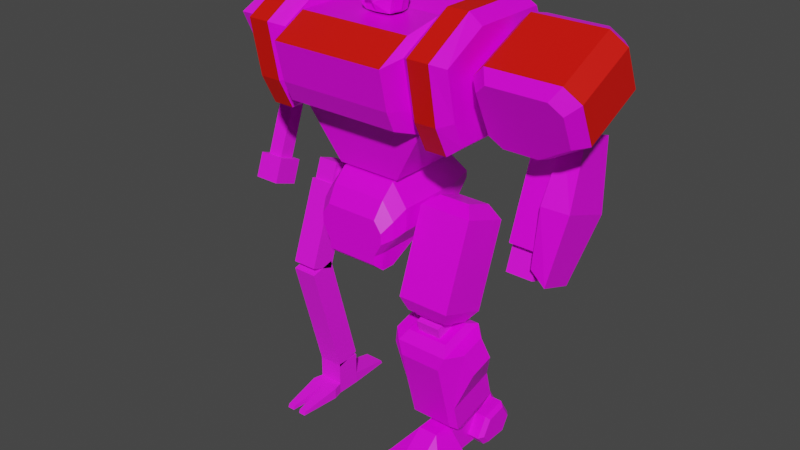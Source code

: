 # Source: mech10_apex.blend  (saved by Blender 2.92.15; exported with 4.5.12 LTS)
import bpy
from mathutils import Matrix  # noqa: F401  (used for matrix-valued properties, if any)

bpy.ops.wm.read_factory_settings(use_empty=True)
scene = bpy.context.scene
scene.name = 'Scene'

# ---- collections
col_apex = bpy.data.collections.new('Apex'); scene.collection.children.link(col_apex)
col_frame = bpy.data.collections.new('Frame'); scene.collection.children.link(col_frame)

# ---- images (referenced by path relative to the original .blend; pixels are not part of the script)
import os
ASSET_DIR = os.environ.get("B2B_ASSET_DIR", "")  # directory of the original .blend (textures are referenced by path, not embedded)
HERE = os.path.dirname(os.path.abspath(__file__))  # packed textures are extracted next to this script under _unpacked/

def load_image(name, relpath, width, height, colorspace="sRGB"):
    """Load a texture the original file referenced (path relative to the .blend, or extracted next to this script)."""
    p = next((c for c in (os.path.join(HERE, relpath), os.path.join(ASSET_DIR, relpath)) if relpath and os.path.exists(c)), "")
    if p:
        img = bpy.data.images.load(p, check_existing=True)
        img.name = name
    else:  # same state as the original file: an image datablock whose file is absent (Cycles renders it pink)
        img = bpy.data.images.new(name, width, height)
        img.source = "FILE"
        img.filepath = "//" + (relpath or name)
    img.colorspace_settings.name = colorspace
    return img
img_palette4_gradient_png = load_image('palette4_gradient.png', 'palette4_gradient.png', 1024, 1024, 'sRGB')
img_robotic_jpg = load_image('robotic.jpg', 'robotic.jpg', 1024, 1024, 'sRGB')

# ---- materials (node trees are filled in below, after node groups)
mat_mat_armup = bpy.data.materials.new('mat_armup')
mat_mat_armup.alpha_threshold = 0.0
mat_mat_armup.use_backface_culling = True
mat_mat_armup.use_transparent_shadow = False
mat_mat_armup.line_color = (0.0, 0.0, 0.0, 1.0)
mat_teamcolor = bpy.data.materials.new('TeamColor')
mat_teamcolor.use_backface_culling = True
mat_teamcolor.use_transparent_shadow = False
mat_mat_armlow = bpy.data.materials.new('mat_armlow')
mat_mat_armlow.alpha_threshold = 0.0
mat_mat_armlow.use_backface_culling = True
mat_mat_armlow.use_transparent_shadow = False
mat_mat_armlow.line_color = (0.0, 0.0, 0.0, 1.0)
mat_mat_leglow = bpy.data.materials.new('mat_leglow')
mat_mat_leglow.alpha_threshold = 0.0
mat_mat_leglow.use_backface_culling = True
mat_mat_leglow.use_transparent_shadow = False
mat_mat_leglow.line_color = (0.0, 0.0, 0.0, 1.0)
mat_mat_legup = bpy.data.materials.new('mat_legup')
mat_mat_legup.alpha_threshold = 0.0
mat_mat_legup.use_backface_culling = True
mat_mat_legup.use_transparent_shadow = False
mat_mat_legup.line_color = (0.0, 0.0, 0.0, 1.0)
mat_mat_foot = bpy.data.materials.new('mat_foot')
mat_mat_foot.alpha_threshold = 0.0
mat_mat_foot.use_backface_culling = True
mat_mat_foot.use_transparent_shadow = False
mat_mat_foot.line_color = (0.0, 0.0, 0.0, 1.0)
mat_mat_torso = bpy.data.materials.new('mat_torso')
mat_mat_torso.alpha_threshold = 0.0
mat_mat_torso.use_backface_culling = True
mat_mat_torso.use_transparent_shadow = False
mat_mat_torso.line_color = (0.0, 0.0, 0.0, 1.0)
mat_mat_hip = bpy.data.materials.new('mat_hip')
mat_mat_hip.alpha_threshold = 0.0
mat_mat_hip.use_backface_culling = True
mat_mat_hip.use_transparent_shadow = False
mat_mat_hip.line_color = (0.0, 0.0, 0.0, 1.0)
mat_mech_frame = bpy.data.materials.new('mech_frame')
mat_mech_frame.alpha_threshold = 0.0
mat_mech_frame.use_transparent_shadow = False
mat_mech_frame.line_color = (0.0, 0.0, 0.0, 1.0)

# ---- material node trees
mat_mat_armup.use_nodes = True; mat_mat_armup.node_tree.nodes.clear()
_N = mat_mat_armup.node_tree.nodes; _L = mat_mat_armup.node_tree.links
n0 = _N.new('ShaderNodeOutputMaterial'); n0.name = 'Material Output'; n0.location = (300, 300)
n1 = _N.new('ShaderNodeBsdfPrincipled'); n1.name = 'Principled BSDF'; n1.location = (10, 300)
n1.distribution = 'GGX'
n1.subsurface_method = 'BURLEY'
n1.inputs[2].default_value = 0.4
n1.inputs[3].default_value = 1.45
n1.inputs[27].default_value = (0.0, 0.0, 0.0, 1.0)
n1.inputs[28].default_value = 1.0
n2 = _N.new('ShaderNodeTexImage'); n2.name = 'Image Texture.001'; n2.location = (-254, 300)
n2.image = img_palette4_gradient_png
n2.interpolation = 'Closest'
_L.new(n1.outputs[0], n0.inputs[0])
_L.new(n2.outputs[0], n1.inputs[0])
n0.is_active_output = True
mat_teamcolor.use_nodes = True; mat_teamcolor.node_tree.nodes.clear()
_N = mat_teamcolor.node_tree.nodes; _L = mat_teamcolor.node_tree.links
n0 = _N.new('ShaderNodeBsdfPrincipled'); n0.name = 'Principled BSDF'; n0.location = (10, 300)
n0.distribution = 'GGX'
n0.subsurface_method = 'BURLEY'
n0.inputs[0].default_value = (0.8, 0.004458, 0.0, 1.0)
n0.inputs[3].default_value = 1.45
n0.inputs[27].default_value = (0.0, 0.0, 0.0, 1.0)
n0.inputs[28].default_value = 1.0
n1 = _N.new('ShaderNodeOutputMaterial'); n1.name = 'Material Output'; n1.location = (300, 300)
_L.new(n0.outputs[0], n1.inputs[0])
n1.is_active_output = True
mat_mat_armlow.use_nodes = True; mat_mat_armlow.node_tree.nodes.clear()
_N = mat_mat_armlow.node_tree.nodes; _L = mat_mat_armlow.node_tree.links
n0 = _N.new('ShaderNodeOutputMaterial'); n0.name = 'Material Output'; n0.location = (300, 300)
n1 = _N.new('ShaderNodeBsdfPrincipled'); n1.name = 'Principled BSDF'; n1.location = (10, 300)
n1.distribution = 'GGX'
n1.subsurface_method = 'BURLEY'
n1.inputs[2].default_value = 0.4
n1.inputs[3].default_value = 1.45
n1.inputs[27].default_value = (0.0, 0.0, 0.0, 1.0)
n1.inputs[28].default_value = 1.0
n2 = _N.new('ShaderNodeTexImage'); n2.name = 'Image Texture.001'; n2.location = (-254, 300)
n2.image = img_palette4_gradient_png
n2.interpolation = 'Closest'
_L.new(n1.outputs[0], n0.inputs[0])
_L.new(n2.outputs[0], n1.inputs[0])
n0.is_active_output = True
mat_mat_leglow.use_nodes = True; mat_mat_leglow.node_tree.nodes.clear()
_N = mat_mat_leglow.node_tree.nodes; _L = mat_mat_leglow.node_tree.links
n0 = _N.new('ShaderNodeOutputMaterial'); n0.name = 'Material Output'; n0.location = (300, 300)
n1 = _N.new('ShaderNodeBsdfPrincipled'); n1.name = 'Principled BSDF'; n1.location = (10, 300)
n1.distribution = 'GGX'
n1.subsurface_method = 'BURLEY'
n1.inputs[2].default_value = 0.4
n1.inputs[3].default_value = 1.45
n1.inputs[27].default_value = (0.0, 0.0, 0.0, 1.0)
n1.inputs[28].default_value = 1.0
n2 = _N.new('ShaderNodeTexImage'); n2.name = 'Image Texture.001'; n2.location = (-254, 300)
n2.image = img_palette4_gradient_png
n2.interpolation = 'Closest'
_L.new(n1.outputs[0], n0.inputs[0])
_L.new(n2.outputs[0], n1.inputs[0])
n0.is_active_output = True
mat_mat_legup.use_nodes = True; mat_mat_legup.node_tree.nodes.clear()
_N = mat_mat_legup.node_tree.nodes; _L = mat_mat_legup.node_tree.links
n0 = _N.new('ShaderNodeOutputMaterial'); n0.name = 'Material Output'; n0.location = (300, 300)
n1 = _N.new('ShaderNodeBsdfPrincipled'); n1.name = 'Principled BSDF'; n1.location = (10, 300)
n1.distribution = 'GGX'
n1.subsurface_method = 'BURLEY'
n1.inputs[2].default_value = 0.4
n1.inputs[3].default_value = 1.45
n1.inputs[27].default_value = (0.0, 0.0, 0.0, 1.0)
n1.inputs[28].default_value = 1.0
n2 = _N.new('ShaderNodeTexImage'); n2.name = 'Image Texture.001'; n2.location = (-254, 300)
n2.image = img_palette4_gradient_png
n2.interpolation = 'Closest'
_L.new(n1.outputs[0], n0.inputs[0])
_L.new(n2.outputs[0], n1.inputs[0])
n0.is_active_output = True
mat_mat_foot.use_nodes = True; mat_mat_foot.node_tree.nodes.clear()
_N = mat_mat_foot.node_tree.nodes; _L = mat_mat_foot.node_tree.links
n0 = _N.new('ShaderNodeOutputMaterial'); n0.name = 'Material Output'; n0.location = (300, 300)
n1 = _N.new('ShaderNodeBsdfPrincipled'); n1.name = 'Principled BSDF'; n1.location = (10, 300)
n1.distribution = 'GGX'
n1.subsurface_method = 'BURLEY'
n1.inputs[2].default_value = 0.4
n1.inputs[3].default_value = 1.45
n1.inputs[27].default_value = (0.0, 0.0, 0.0, 1.0)
n1.inputs[28].default_value = 1.0
n2 = _N.new('ShaderNodeTexImage'); n2.name = 'Image Texture.001'; n2.location = (-254, 300)
n2.image = img_palette4_gradient_png
n2.interpolation = 'Closest'
_L.new(n1.outputs[0], n0.inputs[0])
_L.new(n2.outputs[0], n1.inputs[0])
n0.is_active_output = True
mat_mat_torso.use_nodes = True; mat_mat_torso.node_tree.nodes.clear()
_N = mat_mat_torso.node_tree.nodes; _L = mat_mat_torso.node_tree.links
n0 = _N.new('ShaderNodeOutputMaterial'); n0.name = 'Material Output'; n0.location = (300, 300)
n1 = _N.new('ShaderNodeBsdfPrincipled'); n1.name = 'Principled BSDF'; n1.location = (10, 300)
n1.distribution = 'GGX'
n1.subsurface_method = 'BURLEY'
n1.inputs[2].default_value = 0.4
n1.inputs[3].default_value = 1.45
n1.inputs[27].default_value = (0.0, 0.0, 0.0, 1.0)
n1.inputs[28].default_value = 1.0
n2 = _N.new('ShaderNodeTexImage'); n2.name = 'Image Texture.001'; n2.location = (-254, 300)
n2.image = img_palette4_gradient_png
n2.interpolation = 'Closest'
_L.new(n1.outputs[0], n0.inputs[0])
_L.new(n2.outputs[0], n1.inputs[0])
n0.is_active_output = True
mat_mat_hip.use_nodes = True; mat_mat_hip.node_tree.nodes.clear()
_N = mat_mat_hip.node_tree.nodes; _L = mat_mat_hip.node_tree.links
n0 = _N.new('ShaderNodeOutputMaterial'); n0.name = 'Material Output'; n0.location = (300, 300)
n1 = _N.new('ShaderNodeBsdfPrincipled'); n1.name = 'Principled BSDF'; n1.location = (10, 300)
n1.distribution = 'GGX'
n1.subsurface_method = 'BURLEY'
n1.inputs[2].default_value = 0.4
n1.inputs[3].default_value = 1.45
n1.inputs[27].default_value = (0.0, 0.0, 0.0, 1.0)
n1.inputs[28].default_value = 1.0
n2 = _N.new('ShaderNodeTexImage'); n2.name = 'Image Texture.001'; n2.location = (-254, 300)
n2.image = img_palette4_gradient_png
n2.interpolation = 'Closest'
_L.new(n1.outputs[0], n0.inputs[0])
_L.new(n2.outputs[0], n1.inputs[0])
n0.is_active_output = True
mat_mech_frame.use_nodes = True; mat_mech_frame.node_tree.nodes.clear()
_N = mat_mech_frame.node_tree.nodes; _L = mat_mech_frame.node_tree.links
n0 = _N.new('ShaderNodeOutputMaterial'); n0.name = 'Material Output'; n0.location = (300, 300)
n1 = _N.new('ShaderNodeBsdfPrincipled'); n1.name = 'Principled BSDF'; n1.location = (10, 300)
n1.distribution = 'GGX'
n1.subsurface_method = 'BURLEY'
n1.inputs[2].default_value = 1.0
n1.inputs[3].default_value = 1.45
n1.inputs[27].default_value = (0.0, 0.0, 0.0, 1.0)
n1.inputs[28].default_value = 1.0
n2 = _N.new('ShaderNodeTexImage'); n2.name = 'Image Texture'; n2.location = (-352, 270)
n2.image = img_robotic_jpg
_L.new(n1.outputs[0], n0.inputs[0])
_L.new(n2.outputs[0], n1.inputs[0])
n0.is_active_output = True

# ---- world
world_world = bpy.data.worlds.new('World'); scene.world = world_world
world_world.use_nodes = True; world_world.node_tree.nodes.clear()
_N = world_world.node_tree.nodes; _L = world_world.node_tree.links
n0 = _N.new('ShaderNodeOutputWorld'); n0.name = 'World Output'; n0.location = (300, 300)
n1 = _N.new('ShaderNodeBackground'); n1.name = 'Background'; n1.location = (10, 300)
n1.inputs[0].default_value = (0.05088, 0.05088, 0.05088, 1.0)
_L.new(n1.outputs[0], n0.inputs[0])
n0.is_active_output = True
world_world.color = (0.05088, 0.05088, 0.05088)
world_world.use_sun_shadow = False
world_world.sun_shadow_jitter_overblur = 0.0

# ---- meshes
me_plane_008 = bpy.data.meshes.new('Plane.008')
me_plane_008.from_pydata([(-0.1661, -0.08442, -0.1867), (0.2889, -0.1119, -0.1278), (-0.1661, -0.1943, 0.04891), (0.2239, -0.2218, 0.1078), (-0.1011, -0.2218, 0.1078), (-0.1011, -0.05695, -0.2456), (0.09388, -0.05695, -0.2456), (0.2889, -0.1943, 0.04891), (-0.1661, 0.1984, -0.05488), (0.2889, 0.1709, 0.004033), (-0.1661, 0.08847, 0.1808), (0.2239, 0.061, 0.2397), (-0.1011, 0.061, 0.2397), (-0.1011, 0.2258, -0.1138), (0.09388, 0.2258, -0.1138), (0.2889, 0.08847, 0.1808), (-0.1239, 0.2338, -0.007864), (0.2401, 0.2118, 0.03926), (-0.1239, 0.1459, 0.1806), (0.1881, 0.1239, 0.2278), (-0.07187, 0.1239, 0.2278), (-0.07187, 0.2558, -0.05499), (0.08413, 0.2558, -0.05499), (0.2401, 0.1459, 0.1806), (-0.1239, -0.1432, -0.1837), (0.2401, -0.1652, -0.1365), (-0.1239, -0.2311, 0.004838), (0.1881, -0.2531, 0.05197), (-0.07187, -0.2531, 0.05197), (-0.07187, -0.1212, -0.2308), (0.08413, -0.1212, -0.2308), (0.2401, -0.2311, 0.004838)], [], [(3, 27, 31, 7), (8, 16, 21, 13), (7, 15, 11, 3), (2, 10, 8, 0), (1, 9, 15, 7), (0, 8, 13, 5), (4, 12, 10, 2), (6, 14, 9, 1), (5, 13, 14, 6), (3, 11, 12, 4), (16, 18, 20, 19, 23, 17, 22, 21), (12, 20, 18, 10), (14, 22, 17, 9), (13, 21, 22, 14), (11, 19, 20, 12), (15, 23, 19, 11), (10, 18, 16, 8), (9, 17, 23, 15), (24, 29, 30, 25, 31, 27, 28, 26), (0, 24, 26, 2), (7, 31, 25, 1), (5, 29, 24, 0), (2, 26, 28, 4), (1, 25, 30, 6), (6, 30, 29, 5), (4, 28, 27, 3)])
me_plane_008.polygons.foreach_set('material_index', [0, 0, 1, 0, 1, 0, 1, 0, 0, 1, 0, 0, 0, 0, 0, 0, 0, 0, 0, 0, 0, 0, 0, 0, 0, 0])
_uv = me_plane_008.uv_layers.new(name='UVMap')
_uv.uv.foreach_set('vector', [0.5175, 0.05388, 0.5183, 0.004997, 0.5673, 0.004997, 0.5788, 0.05388, 0.06627, 0.2619, 0.05938, 0.3097, 0.01036, 0.3097, 0.004997, 0.2619, 0.5788, 0.05388, 0.5788, 0.2619, 0.5175, 0.2619, 0.5175, 0.05388, 0.2396, 0.05388, 0.2396, 0.2619, 0.06627, 0.2619, 0.06627, 0.05388, 0.7088, 0.05388, 0.7088, 0.2619, 0.5788, 0.2619, 0.5788, 0.05388, 0.06627, 0.05388, 0.06627, 0.2619, 0.004997, 0.2619, 0.004997, 0.05388, 0.3009, 0.05388, 0.3009, 0.2619, 0.2396, 0.2619, 0.2396, 0.05388, 0.865, 0.05388, 0.865, 0.2619, 0.7088, 0.2619, 0.7088, 0.05388, 0.995, 0.05388, 0.995, 0.2619, 0.865, 0.2619, 0.865, 0.05388, 0.5175, 0.05388, 0.5175, 0.2619, 0.3009, 0.2619, 0.3009, 0.05388, 0.2923, 0.3207, 0.431, 0.3207, 0.4656, 0.3554, 0.4656, 0.5287, 0.431, 0.5634, 0.327, 0.5634, 0.2576, 0.4594, 0.2576, 0.3554, 0.3009, 0.2619, 0.297, 0.3086, 0.248, 0.3086, 0.2396, 0.2619, 0.865, 0.2619, 0.8554, 0.3053, 0.7304, 0.3053, 0.7088, 0.2619, 0.995, 0.2619, 0.9755, 0.3059, 0.8715, 0.3059, 0.865, 0.2619, 0.5175, 0.2619, 0.4937, 0.3046, 0.3204, 0.3046, 0.3009, 0.2619, 0.5788, 0.2619, 0.5673, 0.3107, 0.5183, 0.3107, 0.5175, 0.2619, 0.2396, 0.2619, 0.2233, 0.3065, 0.08469, 0.3065, 0.06627, 0.2619, 0.7088, 0.2619, 0.699, 0.3094, 0.595, 0.3094, 0.5788, 0.2619, 0.004997, 0.3554, 0.03966, 0.3207, 0.1437, 0.3207, 0.2476, 0.3901, 0.2476, 0.4941, 0.213, 0.5287, 0.03966, 0.5287, 0.004997, 0.4941, 0.06627, 0.05388, 0.08469, 0.009218, 0.2233, 0.009218, 0.2396, 0.05388, 0.5788, 0.05388, 0.595, 0.006367, 0.699, 0.006367, 0.7088, 0.05388, 0.004997, 0.05388, 0.01036, 0.006065, 0.05938, 0.006065, 0.06627, 0.05388, 0.2396, 0.05388, 0.248, 0.007107, 0.297, 0.007107, 0.3009, 0.05388, 0.7088, 0.05388, 0.7304, 0.01047, 0.8554, 0.01047, 0.865, 0.05388, 0.865, 0.05388, 0.8715, 0.009893, 0.9755, 0.009893, 0.995, 0.05388, 0.3009, 0.05388, 0.3204, 0.01119, 0.4937, 0.01119, 0.5175, 0.05388])
me_plane_008.materials.append(mat_mat_armup)
me_plane_008.materials.append(mat_teamcolor)
me_plane_008.use_remesh_fix_poles = True
me_plane_008.use_remesh_preserve_attributes = False
me_plane_008.use_mirror_vertex_groups = False
me_plane_008.update()
me_plane_016 = bpy.data.meshes.new('Plane.016')
me_plane_016.from_pydata([(0.06138, -0.05887, 0.1137), (0.06138, -0.2388, -0.3806), (0.06138, 0.1216, 0.04801), (0.06138, -0.05834, -0.4462), (0.06138, -0.1981, -0.1284), (0.06138, 0.07258, -0.2269), (0.1454, -0.03951, 0.1388), (0.1334, -0.2483, -0.435), (0.1454, 0.1229, 0.0797), (0.1334, -0.08597, -0.4941), (0.1814, -0.1845, -0.1333), (0.1814, 0.05904, -0.222), (-0.05862, -0.215, -0.3152), (-0.05862, -0.09092, 0.02562), (-0.05862, -0.03456, -0.3809), (-0.05862, 0.0895, -0.04004), (0.06138, -0.215, -0.3152), (0.06138, -0.09092, 0.02562), (0.06138, -0.03456, -0.3809), (0.06138, 0.0895, -0.04004)], [], [(0, 2, 5, 3, 1, 4), (8, 6, 10, 11), (1, 3, 9, 7), (2, 0, 6, 8), (3, 5, 11, 9), (5, 2, 8, 11), (4, 1, 7, 10), (0, 4, 10, 6), (12, 13, 15, 14), (14, 15, 19, 18), (16, 17, 13, 12), (14, 18, 16, 12), (19, 15, 13, 17), (10, 7, 9, 11)])
_uv = me_plane_016.uv_layers.new(name='UVMap')
_uv.uv.foreach_set('vector', [0.08363, 0.3161, 0.08363, 0.1504, 0.3211, 0.109, 0.5377, 0.1504, 0.5377, 0.3161, 0.3211, 0.3576, 0.3926, 0.6596, 0.3926, 0.5104, 0.658, 0.4731, 0.658, 0.6969, 0.5377, 0.3161, 0.5377, 0.1504, 0.6156, 0.1587, 0.6156, 0.3079, 0.08363, 0.1504, 0.08363, 0.3161, 0.006556, 0.3079, 0.006556, 0.1587, 0.5377, 0.1504, 0.3211, 0.109, 0.343, 0.006937, 0.5964, 0.09847, 0.3211, 0.109, 0.08363, 0.1504, 0.04436, 0.08356, 0.3011, 0.006556, 0.3211, 0.3576, 0.5377, 0.3161, 0.5964, 0.3681, 0.343, 0.4596, 0.08363, 0.3161, 0.3211, 0.3576, 0.3011, 0.46, 0.04436, 0.383, 0.2759, 0.5767, 0.2759, 0.8898, 0.1102, 0.8898, 0.1102, 0.5767, 0.1102, 0.5767, 0.1102, 0.8898, 0.006556, 0.8898, 0.006556, 0.5767, 0.3795, 0.5767, 0.3795, 0.8898, 0.2759, 0.8898, 0.2759, 0.5767, 0.1102, 0.5767, 0.1102, 0.4731, 0.2759, 0.4731, 0.2759, 0.5767, 0.1102, 0.9934, 0.1102, 0.8898, 0.2759, 0.8898, 0.2759, 0.9934, 0.658, 0.4731, 0.9248, 0.5104, 0.9248, 0.6596, 0.658, 0.6969])
me_plane_016.materials.append(mat_mat_armlow)
me_plane_016.use_remesh_fix_poles = True
me_plane_016.use_remesh_preserve_attributes = False
me_plane_016.use_mirror_vertex_groups = False
me_plane_016.update()
me_mech_006 = bpy.data.meshes.new('Mech.006')
me_mech_006.from_pydata([(0.3223, -0.3565, -0.5809), (0.3223, -0.05834, -1.694), (0.4023, 0.4438, -0.1677), (0.4023, 0.8165, -1.559), (-0.3177, -0.3565, -0.5809), (-0.3177, -0.05834, -1.694), (-0.3977, 0.4438, -0.1677), (-0.3977, 0.8165, -1.559), (0.3223, 0.248, -1.91), (0.3223, 0.7117, -1.785), (-0.3177, 0.248, -1.91), (-0.3177, 0.7117, -1.785), (0.3223, -0.1992, -0.2406), (0.3223, 0.2644, -0.1164), (-0.3177, -0.1992, -0.2406), (-0.3177, 0.2644, -0.1164), (0.3223, 0.6065, -0.3626), (0.3223, 0.859, -1.408), (-0.3177, 0.6065, -0.3626), (-0.3177, 0.859, -1.408), (0.4023, 0.04379, -1.766), (-0.3977, -0.3289, -0.3747), (-0.3977, 0.04379, -1.766), (0.4023, -0.3289, -0.3747), (0.4023, -0.06802, -1.348), (0.4023, 0.7047, -1.141), (0.591, -0.1317, -0.338), (0.591, 0.2547, -0.2344), (0.6936, -0.04416, -0.6647), (0.6936, 0.3422, -0.5612), (-0.3977, -0.06802, -1.348), (-0.3977, 0.7047, -1.141), (-0.5864, -0.1317, -0.338), (-0.5864, 0.2547, -0.2344), (-0.689, -0.04416, -0.6647), (-0.689, 0.3422, -0.5612)], [], [(6, 31, 35, 33), (6, 2, 16, 18), (23, 2, 13, 12), (1, 0, 4, 5), (20, 22, 10, 8), (9, 8, 10, 11), (22, 7, 11, 10), (3, 20, 8, 9), (7, 3, 9, 11), (2, 6, 15, 13), (21, 23, 12, 14), (6, 21, 14, 15), (13, 15, 14, 12), (16, 17, 19, 18), (7, 31, 6, 18, 19), (3, 7, 19, 17), (16, 2, 25, 3, 17), (5, 4, 21, 30, 22), (4, 0, 23, 21), (1, 5, 22, 20), (24, 25, 29, 28), (24, 28, 26, 23), (28, 29, 27, 26), (20, 3, 25, 24), (25, 2, 27, 29), (2, 23, 26, 27), (22, 30, 31, 7), (34, 32, 33, 35), (21, 6, 33, 32), (31, 30, 34, 35), (30, 21, 32, 34), (23, 0, 1, 20, 24)])
_uv = me_mech_006.uv_layers.new(name='UVMap')
_uv.uv.foreach_set('vector', [0.04298, 0.4713, 0.314, 0.4099, 0.1596, 0.5447, 0.06217, 0.5447, 0.9057, 0.02589, 0.9057, 0.2464, 0.8357, 0.2244, 0.8357, 0.04794, 0.7622, 0.2823, 0.9827, 0.2823, 0.9386, 0.3167, 0.8063, 0.3167, 0.7037, 0.3167, 0.7037, 0.6343, 0.5273, 0.6343, 0.5273, 0.3167, 0.7519, 0.9817, 0.5314, 0.9817, 0.5534, 0.9128, 0.7298, 0.9128, 0.7298, 0.7805, 0.7298, 0.9128, 0.5534, 0.9128, 0.5534, 0.7805, 0.4961, 0.9569, 0.4961, 0.7364, 0.5534, 0.7805, 0.5534, 0.9128, 0.7872, 0.7364, 0.7872, 0.9569, 0.7298, 0.9128, 0.7298, 0.7805, 0.5314, 0.7116, 0.7519, 0.7116, 0.7298, 0.7805, 0.5534, 0.7805, 0.99, 0.2947, 0.99, 0.5152, 0.9386, 0.4932, 0.9386, 0.3167, 0.7548, 0.5152, 0.7548, 0.2947, 0.8063, 0.3167, 0.8063, 0.4932, 0.9827, 0.5276, 0.7622, 0.5276, 0.8063, 0.4932, 0.9386, 0.4932, 0.9386, 0.3167, 0.9386, 0.4932, 0.8063, 0.4932, 0.8063, 0.3167, 0.8357, 0.2244, 0.5392, 0.2244, 0.5392, 0.04794, 0.8357, 0.04794, 0.5016, 0.01742, 0.6207, 0.01529, 0.8985, 0.009982, 0.8357, 0.04794, 0.5392, 0.04794, 0.4961, 0.2464, 0.4961, 0.02589, 0.5392, 0.04794, 0.5392, 0.2244, 0.8357, 0.2244, 0.8985, 0.2623, 0.6207, 0.257, 0.5016, 0.2549, 0.5392, 0.2244, 0.5273, 0.3167, 0.5273, 0.6343, 0.4961, 0.6872, 0.4961, 0.4094, 0.4961, 0.2903, 0.5273, 0.6343, 0.7037, 0.6343, 0.7257, 0.6916, 0.5052, 0.6916, 0.7037, 0.3167, 0.5273, 0.3167, 0.5052, 0.2823, 0.7257, 0.2823, 0.1291, 0.3102, 0.1291, 0.08969, 0.3265, 0.1448, 0.3265, 0.2551, 0.1721, 0.3899, 0.3265, 0.2551, 0.4239, 0.2551, 0.4431, 0.3285, 0.3265, 0.2551, 0.3265, 0.1448, 0.4239, 0.1448, 0.4239, 0.2551, 0.009982, 0.3102, 0.009982, 0.08969, 0.1291, 0.08969, 0.1291, 0.3102, 0.1721, 0.009982, 0.4431, 0.07137, 0.4239, 0.1448, 0.3265, 0.1448, 0.4761, 0.08969, 0.4761, 0.3102, 0.4239, 0.2551, 0.4239, 0.1448, 0.4761, 0.7101, 0.357, 0.7101, 0.357, 0.4896, 0.4761, 0.4896, 0.1596, 0.655, 0.06217, 0.655, 0.06217, 0.5447, 0.1596, 0.5447, 0.009982, 0.7101, 0.009982, 0.4896, 0.06217, 0.5447, 0.06217, 0.655, 0.357, 0.4896, 0.357, 0.7101, 0.1596, 0.655, 0.1596, 0.5447, 0.314, 0.7898, 0.04298, 0.7284, 0.06217, 0.655, 0.1596, 0.655, 0.7349, 0.6872, 0.7037, 0.6343, 0.7037, 0.3167, 0.7349, 0.2903, 0.7349, 0.4094])
me_mech_006.materials.append(mat_mat_leglow)
me_mech_006.use_remesh_preserve_volume = False
me_mech_006.use_remesh_preserve_attributes = False
me_mech_006.use_mirror_vertex_groups = False
me_mech_006.update()
me_mech_005 = bpy.data.meshes.new('Mech.005')
me_mech_005.from_pydata([(-0.3977, 0.4104, -0.08443), (-0.3977, -0.04109, -1.325), (-0.3977, -0.3414, 0.1892), (-0.3977, -0.7928, -1.051), (0.4023, 0.4104, -0.08443), (0.4023, -0.04109, -1.325), (0.4023, -0.3414, 0.1892), (0.4023, -0.7928, -1.051), (-0.2377, 0.3202, 0.1357), (-0.2377, -0.1308, 0.2998), (0.2423, 0.3202, 0.1357), (0.2423, -0.1308, 0.2998), (-0.3177, -0.7027, -1.271), (-0.3177, -0.2516, -1.435), (0.3223, -0.7027, -1.271), (0.3223, -0.2516, -1.435)], [], [(1, 3, 2, 0), (5, 4, 6, 7), (2, 3, 7, 6), (0, 2, 9, 8), (1, 0, 4, 5), (1, 5, 15, 13), (8, 9, 11, 10), (2, 6, 11, 9), (4, 0, 8, 10), (6, 4, 10, 11), (5, 7, 14, 15), (3, 1, 13, 12), (7, 3, 12, 14), (13, 15, 14, 12)])
_uv = me_mech_005.uv_layers.new(name='UVMap')
_uv.uv.foreach_set('vector', [0.6356, 0.2523, 0.6356, 0.5, 0.2269, 0.5, 0.2269, 0.2523, 0.6356, 0.9954, 0.2269, 0.9954, 0.2269, 0.7477, 0.6356, 0.7477, 0.2269, 0.5, 0.6356, 0.5, 0.6356, 0.7477, 0.2269, 0.7477, 0.2269, 0.2523, 0.2269, 0.5, 0.1532, 0.4505, 0.1532, 0.3018, 0.6356, 0.2523, 0.2269, 0.2523, 0.2269, 0.004597, 0.6356, 0.004597, 0.6356, 0.2523, 0.6356, 0.004597, 0.7092, 0.02937, 0.7092, 0.2275, 0.004597, 0.5495, 0.1532, 0.5495, 0.1532, 0.6982, 0.004597, 0.6982, 0.2269, 0.5, 0.2269, 0.7477, 0.1532, 0.6982, 0.1532, 0.5495, 0.2269, 0.004597, 0.2269, 0.2523, 0.1532, 0.2028, 0.1532, 0.05414, 0.2269, 0.7477, 0.2269, 0.9954, 0.1532, 0.9459, 0.1532, 0.7972, 0.6356, 0.9954, 0.6356, 0.7477, 0.6954, 0.7972, 0.6954, 0.9459, 0.6356, 0.5, 0.6356, 0.2523, 0.6954, 0.3018, 0.6954, 0.4505, 0.6356, 0.7477, 0.6356, 0.5, 0.7092, 0.5248, 0.7092, 0.7229, 0.8578, 0.5248, 0.8578, 0.7229, 0.7092, 0.7229, 0.7092, 0.5248])
me_mech_005.materials.append(mat_mat_legup)
me_mech_005.use_remesh_preserve_volume = False
me_mech_005.use_remesh_preserve_attributes = False
me_mech_005.use_mirror_vertex_groups = False
me_mech_005.update()
me_plane_031 = bpy.data.meshes.new('Plane.031')
me_plane_031.from_pydata([(-0.1163, 0.07515, -0.03165), (-0.1163, 0.06615, -0.1747), (-0.1163, 0.1921, -0.009654), (-0.1163, 0.2011, -0.1747), (-0.1163, 0.02115, -0.1197), (-0.1163, 0.2461, -0.09765), (0.1177, 0.07515, -0.03165), (0.1177, 0.06615, -0.1747), (0.1177, 0.1921, -0.009654), (0.1177, 0.2011, -0.1747), (0.1177, 0.02115, -0.1197), (0.1177, 0.2461, -0.09765), (-0.1343, -0.28, -0.1747), (0.1357, -0.28, -0.1747), (-0.1343, -0.28, -0.1197), (0.1357, -0.28, -0.1197), (0.04569, -0.19, -0.009654), (-0.04431, -0.19, -0.009654), (-0.04431, -0.325, -0.1747), (0.04569, -0.325, -0.1747), (-0.04431, -0.325, -0.1197), (0.04569, -0.325, -0.1197), (0.1357, -0.1, -0.1747), (-0.1343, -0.1, -0.1747), (-0.1343, -0.1, -0.1197), (0.1357, -0.1, -0.1197), (0.04569, -0.1, -0.009654), (-0.04431, -0.1, -0.009654), (0.1897, -0.4555, -0.1747), (0.1898, -0.4448, -0.1594), (0.1448, -0.4673, -0.1594), (0.1447, -0.478, -0.1747), (-0.1962, -0.4448, -0.1594), (-0.1963, -0.4555, -0.1747), (-0.1513, -0.478, -0.1747), (-0.1512, -0.4673, -0.1594), (-0.1343, 0.08685, -0.04559), (-0.1343, 0.07965, -0.16), (-0.1343, 0.1804, -0.02799), (-0.1343, 0.1876, -0.16), (-0.1343, 0.04365, -0.116), (-0.1343, 0.2236, -0.09839), (0.1357, 0.08685, -0.04559), (0.1357, 0.07965, -0.16), (0.1357, 0.1804, -0.02799), (0.1357, 0.1876, -0.16), (0.1357, 0.04365, -0.116), (0.1357, 0.2236, -0.09839), (-0.06231, 0.2461, -0.09765), (0.06369, 0.2461, -0.09765), (0.06369, 0.2011, -0.1747), (-0.06231, 0.2011, -0.1747), (-0.06231, 0.1921, -0.009654), (0.06369, 0.1921, -0.009654), (-0.06231, 0.06615, -0.1747), (0.06369, 0.06615, -0.1747), (0.06369, 0.02115, -0.1197), (-0.06231, 0.02115, -0.1197), (0.06369, 0.07515, -0.03165), (-0.06231, 0.07515, -0.03165), (-0.04417, 0.2549, -0.07538), (0.04555, 0.2549, -0.07538), (0.06369, 0.2371, -0.1747), (-0.06231, 0.2371, -0.1747), (-0.04417, 0.2005, 0.01592), (0.04555, 0.2005, 0.01592), (0.04555, 0.1076, -0.005253), (-0.04417, 0.1076, -0.005253), (-0.06231, -0.1, -0.1747), (0.06369, -0.1, -0.1747), (0.06369, -0.1, -0.1197), (-0.06231, -0.1, -0.1197), (0.06369, -0.1, -0.03165), (-0.06231, -0.1, -0.03165)], [], [(2, 5, 41, 38), (6, 10, 46, 42), (50, 49, 11, 9), (49, 53, 8, 11), (56, 55, 7, 10), (58, 56, 10, 6), (55, 50, 9, 7), (53, 58, 6, 8), (17, 16, 26, 27), (18, 19, 21, 20), (16, 17, 20, 21), (17, 14, 20), (12, 13, 19, 18), (15, 16, 21), (23, 24, 27, 26, 25, 22), (14, 17, 27, 24), (13, 12, 23, 22), (16, 15, 25, 26), (15, 13, 22, 25), (12, 14, 24, 23), (28, 29, 30, 31), (15, 29, 28, 13), (21, 30, 29, 15), (19, 31, 30, 21), (13, 28, 31, 19), (32, 33, 34, 35), (12, 33, 32, 14), (18, 34, 33, 12), (20, 35, 34, 18), (14, 32, 35, 20), (36, 38, 41, 39, 37, 40), (1, 4, 40, 37), (4, 0, 36, 40), (3, 1, 37, 39), (0, 2, 38, 36), (5, 3, 39, 41), (42, 46, 43, 45, 47, 44), (7, 9, 45, 43), (8, 6, 42, 44), (9, 11, 47, 45), (11, 8, 44, 47), (10, 7, 43, 46), (2, 0, 59, 52), (52, 59, 67, 64), (1, 3, 51, 54), (54, 51, 50, 55), (0, 4, 57, 59), (55, 56, 70, 69), (4, 1, 54, 57), (59, 57, 71, 73), (5, 2, 52, 48), (49, 50, 62, 61), (3, 5, 48, 51), (50, 51, 63, 62), (64, 67, 66, 65), (60, 64, 65, 61), (63, 60, 61, 62), (53, 49, 61, 65), (58, 53, 65, 66), (51, 48, 60, 63), (59, 58, 66, 67), (48, 52, 64, 60), (56, 58, 72, 70), (58, 59, 73, 72), (57, 54, 68, 71), (54, 55, 69, 68)])
_uv = me_plane_031.uv_layers.new(name='UVMap')
_uv.uv.foreach_set('vector', [0.7625, 0.8303, 0.7625, 0.9156, 0.7405, 0.9064, 0.7405, 0.8382, 0.8731, 0.732, 0.8731, 0.6467, 0.8937, 0.659, 0.8937, 0.7273, 0.8285, 0.9893, 0.8285, 0.9156, 0.8731, 0.9156, 0.8731, 0.9893, 0.8285, 0.9156, 0.8285, 0.8303, 0.8731, 0.8303, 0.8731, 0.9156, 0.8285, 0.6467, 0.8285, 0.588, 0.8731, 0.588, 0.8731, 0.6467, 0.8285, 0.732, 0.8285, 0.6467, 0.8731, 0.6467, 0.8731, 0.732, 0.8285, 0.588, 0.8285, 0.4765, 0.8731, 0.4765, 0.8731, 0.588, 0.8285, 0.8303, 0.8285, 0.732, 0.8731, 0.732, 0.8731, 0.8303, 0.2, 0.2479, 0.2, 0.1735, 0.2743, 0.1735, 0.2743, 0.2479, 0.0107, 0.2479, 0.0107, 0.1735, 0.05613, 0.1735, 0.05613, 0.2479, 0.2, 0.1735, 0.2, 0.2479, 0.05613, 0.2479, 0.05613, 0.1735, 0.2, 0.2479, 0.08495, 0.3258, 0.05613, 0.2479, 0.2957, 0.2957, 0.5188, 0.2957, 0.4444, 0.3329, 0.3701, 0.3329, 0.08495, 0.09557, 0.2, 0.1735, 0.05613, 0.1735, 0.2957, 0.147, 0.2957, 0.1016, 0.3701, 0.0107, 0.4444, 0.0107, 0.5188, 0.1016, 0.5188, 0.147, 0.1256, 0.3653, 0.2, 0.2479, 0.2743, 0.2479, 0.2743, 0.3653, 0.5188, 0.2957, 0.2957, 0.2957, 0.2957, 0.147, 0.5188, 0.147, 0.2, 0.1735, 0.1256, 0.05613, 0.2743, 0.05613, 0.2743, 0.1735, 0.1256, 0.05613, 0.1256, 0.0107, 0.2743, 0.0107, 0.2743, 0.05613, 0.1256, 0.4107, 0.1256, 0.3653, 0.2743, 0.3653, 0.2743, 0.4107, 0.1789, 0.769, 0.1651, 0.7757, 0.1575, 0.7348, 0.1714, 0.7282, 0.02581, 0.8227, 0.1651, 0.7757, 0.179, 0.7823, 0.04959, 0.8614, 0.0107, 0.741, 0.1575, 0.7348, 0.1651, 0.7757, 0.02581, 0.8227, 0.019, 0.6963, 0.1672, 0.7229, 0.1575, 0.7348, 0.0107, 0.741, 0.04262, 0.6166, 0.179, 0.683, 0.1672, 0.7229, 0.019, 0.6963, 0.5732, 0.632, 0.5581, 0.635, 0.5402, 0.5975, 0.5552, 0.5946, 0.719, 0.6268, 0.5665, 0.6459, 0.5732, 0.632, 0.7135, 0.5818, 0.719, 0.71, 0.5665, 0.6874, 0.5665, 0.6459, 0.719, 0.6268, 0.6777, 0.5068, 0.5552, 0.5946, 0.5403, 0.5909, 0.6438, 0.4765, 0.7135, 0.5818, 0.5732, 0.632, 0.5552, 0.5946, 0.6777, 0.5068, 0.4383, 0.6624, 0.4383, 0.7411, 0.3746, 0.7654, 0.33, 0.7268, 0.3465, 0.6391, 0.3877, 0.6166, 0.7625, 0.588, 0.7625, 0.6467, 0.7404, 0.6373, 0.7404, 0.5903, 0.7625, 0.6467, 0.7625, 0.732, 0.7419, 0.7273, 0.7419, 0.659, 0.7625, 0.4765, 0.7625, 0.588, 0.7433, 0.5769, 0.7433, 0.4877, 0.7625, 0.732, 0.7625, 0.8303, 0.7427, 0.818, 0.7427, 0.7394, 0.7625, 0.9156, 0.7625, 0.9893, 0.7409, 0.9845, 0.7409, 0.9255, 0.3086, 0.7196, 0.2581, 0.7654, 0.2169, 0.7429, 0.2004, 0.6552, 0.2449, 0.6166, 0.3086, 0.6409, 0.8731, 0.588, 0.8731, 0.4765, 0.8923, 0.4877, 0.8923, 0.5769, 0.8731, 0.8303, 0.8731, 0.732, 0.8929, 0.7394, 0.8929, 0.818, 0.8731, 0.9893, 0.8731, 0.9156, 0.8948, 0.9255, 0.8948, 0.9845, 0.8731, 0.9156, 0.8731, 0.8303, 0.8951, 0.8382, 0.8951, 0.9064, 0.8731, 0.6467, 0.8731, 0.588, 0.8952, 0.5903, 0.8952, 0.6373, 0.7625, 0.8303, 0.7625, 0.732, 0.8071, 0.732, 0.8071, 0.8303, 0.3345, 0.4524, 0.4328, 0.4552, 0.4018, 0.4766, 0.3231, 0.4766, 0.7625, 0.588, 0.7625, 0.4765, 0.8071, 0.4765, 0.8071, 0.588, 0.0107, 0.4616, 0.1222, 0.4616, 0.1222, 0.5657, 0.0107, 0.5657, 0.7625, 0.732, 0.7625, 0.6467, 0.8071, 0.6467, 0.8071, 0.732, 0.6774, 0.1148, 0.6402, 0.1602, 0.5402, 0.1602, 0.5402, 0.1148, 0.7625, 0.6467, 0.7625, 0.588, 0.8071, 0.588, 0.8071, 0.6467, 0.6848, 0.337, 0.6402, 0.4097, 0.5402, 0.4097, 0.5402, 0.337, 0.7625, 0.9156, 0.7625, 0.8303, 0.8071, 0.8303, 0.8071, 0.9156, 0.216, 0.5663, 0.1482, 0.5952, 0.152, 0.5657, 0.2353, 0.5507, 0.7625, 0.9893, 0.7625, 0.9156, 0.8071, 0.9156, 0.8071, 0.9893, 0.1222, 0.5657, 0.1222, 0.4616, 0.152, 0.4616, 0.152, 0.5657, 0.3231, 0.4766, 0.4018, 0.4766, 0.4018, 0.5507, 0.3231, 0.5507, 0.2353, 0.4766, 0.3231, 0.4766, 0.3231, 0.5507, 0.2353, 0.5507, 0.152, 0.4616, 0.2353, 0.4766, 0.2353, 0.5507, 0.152, 0.5657, 0.3085, 0.5732, 0.2232, 0.5724, 0.2353, 0.5507, 0.3231, 0.5507, 0.4328, 0.5721, 0.3345, 0.575, 0.3231, 0.5507, 0.4018, 0.5507, 0.1482, 0.4321, 0.216, 0.461, 0.2353, 0.4766, 0.152, 0.4616, 0.4364, 0.4616, 0.4364, 0.5657, 0.4018, 0.5507, 0.4018, 0.4766, 0.2232, 0.4549, 0.3085, 0.4541, 0.3231, 0.4766, 0.2353, 0.4766, 0.6402, 0.1602, 0.6848, 0.2329, 0.5402, 0.2329, 0.5402, 0.1602, 0.6848, 0.2329, 0.6848, 0.337, 0.5402, 0.337, 0.5402, 0.2329, 0.6402, 0.4097, 0.6774, 0.4551, 0.5402, 0.4551, 0.5402, 0.4097, 0.6774, 0.0107, 0.6774, 0.1148, 0.5402, 0.1148, 0.5402, 0.0107])
me_plane_031.materials.append(mat_mat_foot)
me_plane_031.use_remesh_fix_poles = True
me_plane_031.use_remesh_preserve_attributes = False
me_plane_031.use_mirror_vertex_groups = False
me_plane_031.update()
me_plane_044 = bpy.data.meshes.new('Plane.044')
me_plane_044.from_pydata([(0.5, -0.25, 0.3401), (0.5, 0.3, 0.2851), (0.5, -0.3, 0.5601), (0.5, 0.3, 0.5601), (0.5, -0.2, 0.2301), (0.5, 0.2, 0.2301), (0.5, 0.25, 0.6701), (0.5, -0.1, 0.6701), (0.3, -0.25, 0.3401), (0.3, -0.3, 0.5601), (0.3, -0.1, 0.6701), (0.3, 0.25, 0.6701), (0.3, 0.2, 0.2301), (0.3, -0.2, 0.2301), (0.3, 0.3, 0.2851), (0.3, 0.3, 0.5601), (0.15, -0.16, -0.0199), (0.15, 0.16, -0.0199), (0.265, -0.394, 0.5329), (0.265, 0.046, 0.6209), (0.265, -0.314, 0.2689), (0.265, -0.354, 0.3569), (0.265, -0.234, 0.6209), (0.08822, -0.02687, 0.7096), (0.06478, -0.02687, 0.7661), (0.02422, 0.04913, 0.7096), (0.01953, 0.05196, 0.7209), (0.02422, -0.1469, 0.7096), (0.01953, -0.1469, 0.7209), (0.07542, 0.01313, 0.7096), (0.05573, 0.01313, 0.7571), (0.07222, -0.09087, 0.7096), (0.05347, -0.09087, 0.7548), (0.02422, 0.02913, 0.6296), (0.07222, -0.02687, 0.6296), (0.06198, 0.01313, 0.6296), (0.05942, -0.09087, 0.6296), (0.08774, -0.05567, 0.6456), (0.09734, -0.05567, 0.6936), (0.08774, -0.09407, 0.6936), (0.08006, -0.09407, 0.6456), (0.45, -0.3456, 0.5806), (0.45, -0.2974, 0.3241), (0.45, -0.1124, 0.7185), (0.45, -0.23, 0.1901), (0.45, 0.185, 0.1901), (0.45, 0.215, 0.7201), (0.35, -0.2974, 0.3241), (0.35, -0.1124, 0.7185), (0.35, 0.185, 0.1901), (0.35, -0.3456, 0.5806), (0.35, 0.215, 0.7201), (0.35, -0.23, 0.1901), (-0.5, -0.25, 0.3401), (-0.5, 0.3, 0.2851), (-0.5, -0.3, 0.5601), (-0.5, 0.3, 0.5601), (-0.5, -0.2, 0.2301), (-0.5, 0.2, 0.2301), (-0.5, 0.25, 0.6701), (-0.5, -0.1, 0.6701), (-0.3, -0.25, 0.3401), (-0.3, -0.3, 0.5601), (-0.3, -0.1, 0.6701), (-0.3, 0.25, 0.6701), (-0.3, 0.2, 0.2301), (-0.3, -0.2, 0.2301), (-0.3, 0.3, 0.2851), (-0.3, 0.3, 0.5601), (-0.15, -0.16, -0.0199), (-0.15, 0.16, -0.0199), (-0.265, -0.394, 0.5329), (-0.265, 0.046, 0.6209), (-0.265, -0.314, 0.2689), (-0.265, -0.354, 0.3569), (-0.265, -0.234, 0.6209), (0.0, -0.02687, 0.7896), (0.0, 0.05313, 0.7256), (-0.08822, -0.02687, 0.7096), (-0.06478, -0.02687, 0.7661), (-0.02422, 0.04913, 0.7096), (-0.01953, 0.05196, 0.7209), (0.0, -0.1469, 0.7256), (-0.02422, -0.1469, 0.7096), (-0.01953, -0.1469, 0.7209), (-0.07542, 0.01313, 0.7096), (-0.05573, 0.01313, 0.7571), (0.0, 0.01313, 0.7768), (-0.07222, -0.09087, 0.7096), (-0.05347, -0.09087, 0.7548), (0.0, -0.09087, 0.7736), (-0.02422, 0.02913, 0.6296), (-0.07222, -0.02687, 0.6296), (-0.06198, 0.01313, 0.6296), (-0.05942, -0.09087, 0.6296), (0.0, -0.1149, 0.6896), (0.0, -0.09887, 0.6296), (0.0, -0.1229, 0.6696), (0.0, -0.1469, 0.7096), (-0.08774, -0.05567, 0.6456), (-0.09734, -0.05567, 0.6936), (-0.08774, -0.09407, 0.6936), (-0.08006, -0.09407, 0.6456), (-0.45, -0.3456, 0.5806), (-0.45, -0.2974, 0.3241), (-0.45, -0.1124, 0.7185), (-0.45, -0.23, 0.1901), (-0.45, 0.185, 0.1901), (-0.45, 0.215, 0.7201), (-0.35, -0.2974, 0.3241), (-0.35, -0.1124, 0.7185), (-0.35, 0.185, 0.1901), (-0.35, -0.3456, 0.5806), (-0.35, 0.215, 0.7201), (-0.35, -0.23, 0.1901)], [], [(19, 72, 75, 22), (0, 4, 5, 1, 3, 6, 7, 2), (11, 10, 48, 51), (6, 11, 51, 46), (12, 5, 45, 49), (13, 12, 49, 52), (12, 14, 1, 5), (15, 11, 6, 3), (5, 4, 44, 45), (14, 15, 3, 1), (15, 68, 64, 11), (16, 69, 70, 17), (20, 73, 66, 13), (14, 67, 68, 15), (8, 9, 18, 21), (10, 11, 19, 22), (64, 72, 19, 11), (17, 70, 65, 12), (18, 71, 74, 21), (66, 69, 16, 13), (12, 13, 16, 17), (21, 74, 73, 20), (22, 75, 71, 18), (9, 10, 22, 18), (13, 8, 21, 20), (31, 39, 38, 23), (29, 25, 26, 30), (30, 26, 77, 87), (32, 28, 27, 31), (90, 82, 28, 32), (24, 30, 87, 76), (23, 29, 30, 24), (29, 35, 33, 25), (76, 90, 32, 24), (24, 32, 31, 23), (23, 34, 35, 29), (95, 97, 96, 36, 31), (83, 98, 27, 28, 82, 84), (27, 98, 95, 31), (39, 40, 37, 38), (36, 40, 39, 31), (34, 37, 40, 36), (23, 38, 37, 34), (50, 47, 42, 41), (51, 48, 43, 46), (52, 49, 45, 44), (48, 50, 41, 43), (47, 52, 44, 42), (2, 7, 43, 41), (0, 2, 41, 42), (7, 6, 46, 43), (9, 8, 47, 50), (4, 0, 42, 44), (10, 9, 50, 48), (8, 13, 52, 47), (53, 55, 60, 59, 56, 54, 58, 57), (64, 113, 110, 63), (59, 108, 113, 64), (65, 111, 107, 58), (66, 114, 111, 65), (65, 58, 54, 67), (68, 56, 59, 64), (58, 107, 106, 57), (67, 54, 56, 68), (61, 74, 71, 62), (63, 75, 72, 64), (65, 70, 69, 66), (62, 71, 75, 63), (66, 73, 74, 61), (88, 78, 100, 101), (85, 86, 81, 80), (86, 87, 77, 81), (89, 88, 83, 84), (90, 89, 84, 82), (79, 76, 87, 86), (78, 79, 86, 85), (85, 80, 91, 93), (76, 79, 89, 90), (79, 78, 88, 89), (78, 85, 93, 92), (95, 88, 94, 96, 97), (83, 88, 95, 98), (101, 100, 99, 102), (94, 88, 101, 102), (92, 94, 102, 99), (78, 92, 99, 100), (112, 103, 104, 109), (113, 108, 105, 110), (114, 106, 107, 111), (110, 105, 103, 112), (109, 104, 106, 114), (55, 103, 105, 60), (53, 104, 103, 55), (60, 105, 108, 59), (62, 112, 109, 61), (57, 106, 104, 53), (63, 110, 112, 62), (61, 109, 114, 66), (12, 65, 67, 14), (81, 77, 26, 25, 33, 91, 80)])
me_plane_044.polygons.foreach_set('material_index', [0, 0, 0, 1, 0, 0, 0, 1, 0, 0, 1, 0, 0, 0, 0, 0, 0, 0, 0, 0, 0, 0, 1, 0, 0, 0, 0, 1, 0, 1, 1, 0, 0, 1, 0, 0, 0, 1, 0, 0, 0, 0, 0, 1, 1, 0, 1, 1, 0, 0, 0, 0, 0, 0, 0, 0, 0, 1, 0, 0, 0, 1, 0, 0, 0, 0, 0, 0, 0, 0, 0, 1, 0, 1, 1, 0, 0, 1, 0, 0, 0, 0, 0, 0, 0, 0, 1, 1, 0, 1, 1, 0, 0, 0, 0, 0, 0, 0, 0, 0])
_uv = me_plane_044.uv_layers.new(name='UVMap')
_uv.uv.foreach_set('vector', [0.2848, 0.4915, 0.05648, 0.4915, 0.05648, 0.3708, 0.2848, 0.3708, 0.6912, 0.5707, 0.7386, 0.5922, 0.7386, 0.7646, 0.7149, 0.8077, 0.5964, 0.8077, 0.549, 0.7861, 0.549, 0.6353, 0.5964, 0.5491, 0.9882, 0.2436, 0.8374, 0.243, 0.8322, 0.213, 0.9733, 0.213, 0.8483, 0.2934, 0.7621, 0.2934, 0.7836, 0.2671, 0.8267, 0.2671, 0.7621, 0.5131, 0.8483, 0.5131, 0.8267, 0.5315, 0.7836, 0.5315, 0.5254, 0.2406, 0.3531, 0.2406, 0.3596, 0.213, 0.5384, 0.213, 0.7621, 0.5131, 0.7621, 0.4639, 0.8483, 0.4639, 0.8483, 0.5131, 0.7621, 0.3454, 0.7621, 0.2934, 0.8483, 0.2934, 0.8483, 0.3454, 0.3531, 0.1424, 0.5254, 0.1424, 0.5384, 0.1699, 0.3596, 0.1699, 0.7621, 0.4639, 0.7621, 0.3454, 0.8483, 0.3454, 0.8483, 0.4639, 0.2999, 0.634, 0.0414, 0.634, 0.0414, 0.5819, 0.2999, 0.5819, 0.5082, 0.3927, 0.5082, 0.522, 0.3703, 0.522, 0.3703, 0.3927, 0.2848, 0.1727, 0.05648, 0.1727, 0.0414, 0.1209, 0.2999, 0.1209, 0.2999, 0.7524, 0.0414, 0.7524, 0.0414, 0.634, 0.2999, 0.634, 0.3296, 0.1974, 0.3296, 0.2946, 0.2848, 0.2922, 0.2848, 0.2144, 0.3109, 0.4286, 0.3109, 0.5794, 0.2848, 0.4915, 0.2848, 0.3708, 0.0414, 0.5819, 0.05648, 0.4915, 0.2848, 0.4915, 0.2999, 0.5819, 0.2353, 0.9107, 0.106, 0.9107, 0.0414, 0.8016, 0.2999, 0.8016, 0.2848, 0.2922, 0.05648, 0.2922, 0.05648, 0.2144, 0.2848, 0.2144, 0.0414, 0.1209, 0.106, 0.01177, 0.2353, 0.01177, 0.2999, 0.1209, 0.3531, 0.2671, 0.5254, 0.2671, 0.5082, 0.3927, 0.3703, 0.3927, 0.2848, 0.2144, 0.05648, 0.2144, 0.05648, 0.1727, 0.2848, 0.1727, 0.2848, 0.3708, 0.05648, 0.3708, 0.05648, 0.2922, 0.2848, 0.2922, 0.3025, 0.3333, 0.3025, 0.4316, 0.2848, 0.3708, 0.2848, 0.2922, 0.3255, 0.1372, 0.3255, 0.1893, 0.2848, 0.2144, 0.2848, 0.1727, 0.7803, 0.5551, 0.7908, 0.5573, 0.7871, 0.5738, 0.7766, 0.5844, 0.4326, 0.674, 0.4593, 0.6848, 0.4597, 0.6906, 0.431, 0.6976, 0.431, 0.6976, 0.4567, 0.7078, 0.4575, 0.7165, 0.4303, 0.723, 0.386, 0.6981, 0.3536, 0.6926, 0.3531, 0.6872, 0.3841, 0.6763, 0.3867, 0.723, 0.3548, 0.717, 0.3551, 0.7082, 0.386, 0.6981, 0.4135, 0.6969, 0.431, 0.6976, 0.4303, 0.723, 0.4135, 0.723, 0.413, 0.6711, 0.4326, 0.674, 0.431, 0.6976, 0.4135, 0.6969, 0.7728, 0.6022, 0.8068, 0.6115, 0.8051, 0.6292, 0.7693, 0.6292, 0.4135, 0.723, 0.3867, 0.723, 0.386, 0.6981, 0.4135, 0.6969, 0.4135, 0.6969, 0.386, 0.6981, 0.3841, 0.6763, 0.413, 0.6711, 0.7766, 0.5844, 0.8107, 0.594, 0.8068, 0.6115, 0.7728, 0.6022, 0.5109, 0.7109, 0.5023, 0.7109, 0.4832, 0.7109, 0.4835, 0.6842, 0.5195, 0.6782, 0.4901, 0.7971, 0.4901, 0.8075, 0.4901, 0.818, 0.4853, 0.816, 0.4832, 0.8075, 0.4853, 0.7991, 0.4901, 0.818, 0.4901, 0.8075, 0.5064, 0.8075, 0.5121, 0.841, 0.7908, 0.5573, 0.8119, 0.5637, 0.8057, 0.5792, 0.7871, 0.5738, 0.4835, 0.6842, 0.4906, 0.6747, 0.5122, 0.6711, 0.5195, 0.6782, 0.8107, 0.594, 0.8057, 0.5792, 0.8119, 0.5637, 0.8229, 0.5681, 0.7766, 0.5844, 0.7871, 0.5738, 0.8057, 0.5792, 0.8107, 0.594, 0.7154, 0.213, 0.603, 0.213, 0.603, 0.1699, 0.7154, 0.1699, 0.9733, 0.213, 0.8322, 0.213, 0.8322, 0.1699, 0.9733, 0.1699, 0.5384, 0.213, 0.3596, 0.213, 0.3596, 0.1699, 0.5384, 0.1699, 0.8322, 0.213, 0.7154, 0.213, 0.7154, 0.1699, 0.8322, 0.1699, 0.603, 0.213, 0.5384, 0.213, 0.5384, 0.1699, 0.603, 0.1699, 0.7279, 0.1421, 0.8262, 0.1401, 0.8322, 0.1699, 0.7154, 0.1699, 0.606, 0.1396, 0.7031, 0.1421, 0.7154, 0.1699, 0.603, 0.1699, 0.8374, 0.1399, 0.9882, 0.1394, 0.9733, 0.1699, 0.8322, 0.1699, 0.7031, 0.2409, 0.606, 0.2434, 0.603, 0.213, 0.7154, 0.213, 0.548, 0.141, 0.6, 0.1396, 0.603, 0.1699, 0.5384, 0.1699, 0.8262, 0.2429, 0.7279, 0.2409, 0.7154, 0.213, 0.8322, 0.213, 0.6, 0.2434, 0.548, 0.242, 0.5384, 0.213, 0.603, 0.213, 0.6912, 0.5041, 0.5964, 0.5256, 0.549, 0.4394, 0.549, 0.2886, 0.5964, 0.2671, 0.7149, 0.2671, 0.7386, 0.3102, 0.7386, 0.4825, 0.9882, 0.01177, 0.9733, 0.04229, 0.8322, 0.04229, 0.8374, 0.01228, 0.5753, 0.9174, 0.549, 0.8958, 0.549, 0.8528, 0.5753, 0.8312, 0.795, 0.8312, 0.8134, 0.8528, 0.8134, 0.8958, 0.795, 0.9174, 0.5254, 0.0147, 0.5384, 0.04229, 0.3596, 0.04229, 0.3531, 0.0147, 0.795, 0.8312, 0.795, 0.9174, 0.7458, 0.9174, 0.7458, 0.8312, 0.6273, 0.8312, 0.6273, 0.9174, 0.5753, 0.9174, 0.5753, 0.8312, 0.3531, 0.113, 0.3596, 0.08537, 0.5384, 0.08537, 0.5254, 0.113, 0.7458, 0.8312, 0.7458, 0.9174, 0.6273, 0.9174, 0.6273, 0.8312, 0.01177, 0.1974, 0.05648, 0.2144, 0.05648, 0.2922, 0.01177, 0.2946, 0.03047, 0.4286, 0.05648, 0.3708, 0.05648, 0.4915, 0.03047, 0.5794, 0.3531, 0.6476, 0.3703, 0.522, 0.5082, 0.522, 0.5254, 0.6476, 0.03879, 0.3333, 0.05648, 0.2922, 0.05648, 0.3708, 0.03879, 0.4316, 0.01579, 0.1372, 0.05648, 0.1727, 0.05648, 0.2144, 0.01579, 0.1893, 0.7803, 0.7244, 0.7766, 0.695, 0.7871, 0.7057, 0.7908, 0.7221, 0.4326, 0.7721, 0.431, 0.7485, 0.4597, 0.7555, 0.4593, 0.7613, 0.431, 0.7485, 0.4303, 0.723, 0.4575, 0.7296, 0.4567, 0.7382, 0.386, 0.748, 0.3841, 0.7697, 0.3531, 0.7589, 0.3536, 0.7534, 0.3867, 0.723, 0.386, 0.748, 0.3551, 0.7379, 0.3548, 0.729, 0.4135, 0.7491, 0.4135, 0.723, 0.4303, 0.723, 0.431, 0.7485, 0.413, 0.7749, 0.4135, 0.7491, 0.431, 0.7485, 0.4326, 0.7721, 0.7728, 0.6772, 0.7693, 0.6502, 0.8051, 0.6502, 0.8068, 0.668, 0.4135, 0.723, 0.4135, 0.7491, 0.386, 0.748, 0.3867, 0.723, 0.4135, 0.7491, 0.413, 0.7749, 0.3841, 0.7697, 0.386, 0.748, 0.7766, 0.695, 0.7728, 0.6772, 0.8068, 0.668, 0.8107, 0.6854, 0.5109, 0.7109, 0.5195, 0.7435, 0.4835, 0.7375, 0.4832, 0.7109, 0.5023, 0.7109, 0.4901, 0.7971, 0.5121, 0.7741, 0.5064, 0.8075, 0.4901, 0.8075, 0.7908, 0.7221, 0.7871, 0.7057, 0.8057, 0.7002, 0.8119, 0.7157, 0.4835, 0.7375, 0.5195, 0.7435, 0.5122, 0.7506, 0.4906, 0.747, 0.8107, 0.6854, 0.8229, 0.7113, 0.8119, 0.7157, 0.8057, 0.7002, 0.7766, 0.695, 0.8107, 0.6854, 0.8057, 0.7002, 0.7871, 0.7057, 0.7154, 0.04229, 0.7154, 0.08537, 0.603, 0.08537, 0.603, 0.04229, 0.9733, 0.04229, 0.9733, 0.08537, 0.8322, 0.08537, 0.8322, 0.04229, 0.5384, 0.04229, 0.5384, 0.08537, 0.3596, 0.08537, 0.3596, 0.04229, 0.8322, 0.04229, 0.8322, 0.08537, 0.7154, 0.08537, 0.7154, 0.04229, 0.603, 0.04229, 0.603, 0.08537, 0.5384, 0.08537, 0.5384, 0.04229, 0.7279, 0.1132, 0.7154, 0.08537, 0.8322, 0.08537, 0.8262, 0.1152, 0.606, 0.1157, 0.603, 0.08537, 0.7154, 0.08537, 0.7031, 0.1132, 0.8374, 0.1154, 0.8322, 0.08537, 0.9733, 0.08537, 0.9882, 0.1159, 0.7031, 0.01442, 0.7154, 0.04229, 0.603, 0.04229, 0.606, 0.01196, 0.548, 0.1143, 0.5384, 0.08537, 0.603, 0.08537, 0.6, 0.1157, 0.8262, 0.01241, 0.8322, 0.04229, 0.7154, 0.04229, 0.7279, 0.01447, 0.6, 0.01197, 0.603, 0.04229, 0.5384, 0.04229, 0.548, 0.01337, 0.2999, 0.8016, 0.0414, 0.8016, 0.0414, 0.7524, 0.2999, 0.7524, 0.7642, 0.6482, 0.7621, 0.6397, 0.7642, 0.6312, 0.7693, 0.6292, 0.8051, 0.6292, 0.8051, 0.6502, 0.7693, 0.6502])
me_plane_044.materials.append(mat_mat_torso)
me_plane_044.materials.append(mat_teamcolor)
me_plane_044.use_remesh_fix_poles = True
me_plane_044.use_remesh_preserve_attributes = False
me_plane_044.use_mirror_vertex_groups = False
me_plane_044.update()
me_plane_045 = bpy.data.meshes.new('Plane.045')
me_plane_045.from_pydata([(0.13, -0.16, 0.1448), (0.13, 0.0, 0.1448), (0.13, -0.16, -0.1552), (0.2, -0.16, -0.05525), (0.2, -0.16, 0.04475), (0.2, 0.0, 0.04475), (0.2, 0.0, -0.05525), (0.13, 0.16, 0.1448), (0.13, 0.16, -0.1552), (0.2, 0.16, 0.04475), (0.2, 0.16, -0.05525), (0.1255, 0.23, 0.1348), (0.1255, 0.23, -0.1052), (0.1815, 0.27, 0.06075), (0.1815, 0.27, 0.02875), (0.1293, -0.2235, 0.08475), (0.1293, -0.2235, -0.1552), (0.1853, -0.2235, -0.07525), (0.1853, -0.2235, 0.00475), (0.1229, -0.27, 0.00975), (0.1215, -0.27, -0.1552), (0.1579, -0.27, -0.09025), (0.1579, -0.27, -0.04025), (0.13, -0.16, -0.2352), (0.13, -9.184e-09, -0.1552), (0.1293, -0.2235, -0.2352), (0.1215, -0.27, -0.1952), (-0.13, -0.16, 0.1448), (-0.13, 0.0, 0.1448), (-0.13, -0.16, -0.1552), (-0.2, -0.16, -0.05525), (-0.2, -0.16, 0.04475), (-0.2, 0.0, 0.04475), (-0.2, 0.0, -0.05525), (-0.13, 0.16, 0.1448), (-0.13, 0.16, -0.1552), (-0.2, 0.16, 0.04475), (-0.2, 0.16, -0.05525), (-0.1255, 0.23, 0.1348), (-0.1255, 0.23, -0.1052), (-0.1815, 0.27, 0.06075), (-0.1815, 0.27, 0.02875), (-0.1293, -0.2235, 0.08475), (-0.1293, -0.2235, -0.1552), (-0.1853, -0.2235, -0.07525), (-0.1853, -0.2235, 0.00475), (-0.1229, -0.27, 0.00975), (-0.1215, -0.27, -0.1552), (-0.1579, -0.27, -0.09025), (-0.1579, -0.27, -0.04025), (-0.13, -0.16, -0.2352), (-0.13, -9.184e-09, -0.1552), (-0.1293, -0.2235, -0.2352), (-0.1215, -0.27, -0.1952)], [], [(35, 39, 12, 8), (14, 41, 40, 13), (4, 0, 15, 18), (1, 5, 9, 7), (6, 3, 2, 24), (1, 0, 4, 5), (5, 4, 3, 6), (7, 9, 13, 11), (6, 24, 8, 10), (7, 34, 28, 1), (5, 6, 10, 9), (13, 40, 38, 11), (11, 38, 34, 7), (10, 8, 12, 14), (42, 46, 19, 15), (9, 10, 14, 13), (51, 35, 8, 24), (27, 42, 15, 0), (24, 2, 23), (2, 3, 17, 16), (46, 49, 48, 47, 20, 21, 22, 19), (3, 4, 18, 17), (17, 18, 22, 21), (18, 15, 19, 22), (16, 20, 26, 25), (16, 17, 21, 20), (25, 52, 50, 23), (26, 53, 52, 25), (47, 53, 26, 20), (23, 50, 51, 24), (2, 16, 25, 23), (31, 45, 42, 27), (28, 34, 36, 32), (33, 51, 29, 30), (28, 32, 31, 27), (32, 33, 30, 31), (34, 38, 40, 36), (33, 37, 35, 51), (32, 36, 37, 33), (37, 41, 39, 35), (36, 40, 41, 37), (51, 50, 29), (29, 43, 44, 30), (30, 44, 45, 31), (44, 48, 49, 45), (45, 49, 46, 42), (43, 52, 53, 47), (43, 47, 48, 44), (29, 50, 52, 43), (12, 39, 41, 14), (1, 28, 27, 0)])
_uv = me_plane_045.uv_layers.new(name='UVMap')
_uv.uv.foreach_set('vector', [0.8493, 0.2746, 0.7757, 0.2707, 0.7757, 0.05601, 0.8493, 0.05216, 0.656, 0.008103, 0.656, 0.3186, 0.6287, 0.3186, 0.6287, 0.008103, 0.1583, 0.2025, 0.1583, 0.307, 0.09629, 0.2653, 0.09629, 0.1817, 0.2952, 0.307, 0.2952, 0.2025, 0.4321, 0.2025, 0.4321, 0.307, 0.2952, 0.117, 0.1583, 0.117, 0.1583, 0.01259, 0.2952, 0.01259, 0.2952, 0.307, 0.1583, 0.307, 0.1583, 0.2025, 0.2952, 0.2025, 0.2952, 0.2025, 0.1583, 0.2025, 0.1583, 0.117, 0.2952, 0.117, 0.4321, 0.307, 0.4321, 0.2025, 0.5263, 0.2226, 0.4925, 0.3022, 0.2952, 0.117, 0.2952, 0.01259, 0.4321, 0.01259, 0.4321, 0.117, 0.4321, 0.307, 0.4321, 0.5294, 0.2952, 0.5294, 0.2952, 0.307, 0.2952, 0.2025, 0.2952, 0.117, 0.4321, 0.117, 0.4321, 0.2025, 0.6287, 0.008103, 0.6287, 0.3186, 0.5567, 0.2707, 0.5567, 0.05601, 0.4926, 0.3108, 0.4926, 0.5255, 0.4321, 0.5294, 0.4321, 0.307, 0.4321, 0.117, 0.4321, 0.01259, 0.498, 0.04542, 0.5405, 0.1671, 0.08358, 0.5288, 0.008103, 0.5233, 0.008103, 0.313, 0.08358, 0.3076, 0.4321, 0.2025, 0.4321, 0.117, 0.5275, 0.1889, 0.5275, 0.2162, 0.9861, 0.2746, 0.8493, 0.2746, 0.8493, 0.05216, 0.9861, 0.05216, 0.1583, 0.5294, 0.08358, 0.5288, 0.08358, 0.3076, 0.1583, 0.307, 0.6252, 0.6212, 0.6252, 0.7581, 0.5567, 0.7581, 0.1583, 0.01259, 0.1583, 0.117, 0.104, 0.09578, 0.104, 0.01224, 0.5567, 0.3648, 0.5995, 0.3348, 0.6423, 0.3348, 0.6979, 0.366, 0.6979, 0.5738, 0.6423, 0.605, 0.5995, 0.605, 0.5567, 0.5751, 0.1583, 0.117, 0.1583, 0.2025, 0.1025, 0.1683, 0.1025, 0.0999, 0.1025, 0.0999, 0.1025, 0.1683, 0.05642, 0.1298, 0.05642, 0.08707, 0.09629, 0.1817, 0.09629, 0.2653, 0.039, 0.2158, 0.039, 0.1636, 0.6252, 0.8125, 0.6252, 0.8528, 0.5909, 0.8528, 0.5567, 0.8125, 0.104, 0.01224, 0.104, 0.09578, 0.06251, 0.07185, 0.06388, 0.008103, 0.7845, 0.5805, 0.7845, 0.3593, 0.8389, 0.3587, 0.8389, 0.5811, 0.7321, 0.5738, 0.7321, 0.366, 0.7845, 0.3593, 0.7845, 0.5805, 0.6979, 0.366, 0.7321, 0.366, 0.7321, 0.5738, 0.6979, 0.5738, 0.8389, 0.5811, 0.8389, 0.3587, 0.9919, 0.3587, 0.9919, 0.5811, 0.6252, 0.7581, 0.6252, 0.8125, 0.5567, 0.8125, 0.5567, 0.7581, 0.1583, 0.6338, 0.09629, 0.6546, 0.09629, 0.5711, 0.1583, 0.5294, 0.2952, 0.5294, 0.4321, 0.5294, 0.4321, 0.6338, 0.2952, 0.6338, 0.2952, 0.7193, 0.2952, 0.8238, 0.1583, 0.8238, 0.1583, 0.7193, 0.2952, 0.5294, 0.2952, 0.6338, 0.1583, 0.6338, 0.1583, 0.5294, 0.2952, 0.6338, 0.2952, 0.7193, 0.1583, 0.7193, 0.1583, 0.6338, 0.4321, 0.5294, 0.4925, 0.5342, 0.5263, 0.6137, 0.4321, 0.6338, 0.2952, 0.7193, 0.4321, 0.7193, 0.4321, 0.8238, 0.2952, 0.8238, 0.2952, 0.6338, 0.4321, 0.6338, 0.4321, 0.7193, 0.2952, 0.7193, 0.4321, 0.7193, 0.5405, 0.6693, 0.498, 0.7909, 0.4321, 0.8238, 0.4321, 0.6338, 0.5275, 0.6201, 0.5275, 0.6475, 0.4321, 0.7193, 0.6414, 0.6897, 0.7782, 0.6212, 0.7782, 0.6897, 0.1583, 0.8238, 0.104, 0.8241, 0.104, 0.7406, 0.1583, 0.7193, 0.1583, 0.7193, 0.1025, 0.7364, 0.1025, 0.668, 0.1583, 0.6338, 0.1025, 0.7364, 0.05642, 0.7493, 0.05642, 0.7065, 0.1025, 0.668, 0.09629, 0.6546, 0.03901, 0.6727, 0.03901, 0.6205, 0.09629, 0.5711, 0.8326, 0.6897, 0.8326, 0.6212, 0.8729, 0.6555, 0.8729, 0.6897, 0.104, 0.8241, 0.06388, 0.8282, 0.06251, 0.7645, 0.104, 0.7406, 0.7782, 0.6897, 0.7782, 0.6212, 0.8326, 0.6212, 0.8326, 0.6897, 0.7757, 0.05601, 0.7757, 0.2707, 0.656, 0.3186, 0.656, 0.008103, 0.2952, 0.307, 0.2952, 0.5294, 0.1583, 0.5294, 0.1583, 0.307])
me_plane_045.materials.append(mat_mat_hip)
me_plane_045.use_remesh_fix_poles = True
me_plane_045.use_remesh_preserve_attributes = False
me_plane_045.use_mirror_vertex_groups = False
me_plane_045.update()
me_frame = bpy.data.meshes.new('Frame')
me_frame.from_pydata([(0.6617, 0.05456, 1.09), (0.6617, -0.01474, 1.115), (0.7355, 0.05456, 1.09), (0.7355, -0.01474, 1.115), (0.6375, 0.03753, 0.9723), (0.6375, -0.07735, 1.014), (0.7597, 0.03753, 0.9723), (0.7597, -0.07735, 1.014), (0.6258, -0.0352, 1.679), (0.6258, 0.09671, 1.74), (0.7714, -0.0352, 1.679), (0.7714, 0.09671, 1.74), (0.6258, 0.001707, 1.6), (0.6258, 0.1336, 1.661), (0.7714, 0.001707, 1.6), (0.7714, 0.1336, 1.661), (0.6622, 0.08389, 1.51), (0.6622, 0.1498, 1.54), (0.735, 0.08389, 1.51), (0.735, 0.1498, 1.54), (0.735, 0.1868, 1.461), (0.735, 0.1208, 1.43), (0.6622, 0.1868, 1.461), (0.6622, 0.1208, 1.43), (0.3008, 0.02329, 1.164), (0.3008, 0.02329, 1.106), (0.3008, -0.02329, 1.164), (0.3008, -0.02329, 1.106), (0.04851, 0.03881, 1.184), (0.04851, 0.03881, 1.087), (0.04851, -0.03881, 1.184), (0.04851, -0.03881, 1.087), (0.04851, -0.02329, 1.106), (0.04851, -0.02329, 1.164), (0.04851, 0.02329, 1.106), (0.04851, 0.02329, 1.164), (0.6307, -0.02911, 1.747), (0.6307, -0.02911, 1.805), (0.6307, 0.02911, 1.747), (0.6307, 0.02911, 1.805), (0.3008, -0.06218, 1.106), (0.3008, -0.029, 1.197), (0.3008, 0.029, 1.073), (0.3008, 0.06218, 1.164), (0.3978, -0.06218, 1.106), (0.3978, -0.029, 1.197), (0.3978, 0.029, 1.073), (0.3978, 0.06218, 1.164), (0.2911, -0.0713, 1.11), (0.2911, 0.03811, 1.07), (0.4075, -0.0713, 1.11), (0.4075, 0.03811, 1.07), (0.2911, -0.204, 0.7449), (0.2911, -0.09463, 0.705), (0.4075, -0.204, 0.7449), (0.4075, -0.09463, 0.705), (0.6258, -0.08987, 1.796), (0.6258, 0.04203, 1.858), (0.7714, -0.08987, 1.796), (0.7714, 0.04203, 1.858), (0.6375, 0.07735, 1.082), (0.6375, -0.03753, 1.124), (0.7597, 0.07735, 1.082), (0.7597, -0.03753, 1.124), (0.6617, 0.1818, 1.44), (0.6617, 0.1125, 1.465), (0.7355, 0.1818, 1.44), (0.7355, 0.1125, 1.465), (0.294, -0.2028, 0.7106), (0.294, -0.09592, 0.7393), (0.4046, -0.2028, 0.7106), (0.4046, -0.09592, 0.7393), (0.294, -0.05208, 0.1483), (0.294, 0.05477, 0.1769), (0.4046, -0.05208, 0.1483), (0.4046, 0.05477, 0.1769), (0.2911, -0.05688, 0.1617), (0.2911, 0.05956, 0.1617), (0.4075, -0.05688, 0.1617), (0.4075, 0.05956, 0.1617), (0.2911, -0.05688, -2.98e-08), (0.2911, 0.05956, 2.98e-08), (0.4075, -0.05688, -2.98e-08), (0.4075, 0.05956, 2.98e-08), (0.2911, -0.05688, 0.05234), (0.4075, -0.05688, 0.05234), (0.4075, 0.05956, 0.05234), (0.2911, 0.05956, 0.05234), (0.3959, 0.2631, 1.192e-07), (0.3027, 0.2631, 1.192e-07), (0.3959, 0.2566, 0.01617), (0.3027, 0.2566, 0.01617), (0.2794, -0.1033, -2.98e-08), (0.4192, -0.1033, -2.98e-08), (0.2794, -0.1033, 0.05234), (0.4192, -0.1033, 0.05234), (0.2969, -0.2992, -1.192e-07), (0.4017, -0.2992, -1.192e-07), (0.2969, -0.2927, 0.01617), (0.4017, -0.2927, 0.01617), (0.3493, -0.1033, -2.98e-08), (0.3493, -0.1033, 0.05234), (0.3318, -0.2992, -1.192e-07), (0.3318, -0.2927, 0.01617), (0.3668, -0.2927, 0.01617), (0.3668, -0.2992, -1.192e-07), (-0.6617, 0.05456, 1.09), (-0.6617, -0.01474, 1.115), (-0.7355, 0.05456, 1.09), (-0.7355, -0.01474, 1.115), (-0.6375, 0.03753, 0.9723), (-0.6375, -0.07735, 1.014), (-0.7597, 0.03753, 0.9723), (-0.7597, -0.07735, 1.014), (-0.6258, -0.0352, 1.679), (-0.6258, 0.09671, 1.74), (-0.7714, -0.0352, 1.679), (-0.7714, 0.09671, 1.74), (-0.6258, 0.001707, 1.6), (-0.6258, 0.1336, 1.661), (-0.7714, 0.001707, 1.6), (-0.7714, 0.1336, 1.661), (-0.6622, 0.08389, 1.51), (-0.6622, 0.1498, 1.54), (-0.735, 0.08389, 1.51), (-0.735, 0.1498, 1.54), (-0.735, 0.1868, 1.461), (-0.735, 0.1208, 1.43), (-0.6622, 0.1868, 1.461), (-0.6622, 0.1208, 1.43), (-0.3008, 0.02329, 1.164), (-0.3008, 0.02329, 1.106), (-0.3008, -0.02329, 1.164), (-0.3008, -0.02329, 1.106), (0.0, 0.03881, 1.184), (0.0, 0.03881, 1.087), (0.0, -0.03881, 1.087), (0.0, -0.03881, 1.184), (-0.04851, 0.03881, 1.184), (-0.04851, 0.03881, 1.087), (-0.04851, -0.03881, 1.184), (-0.04851, -0.03881, 1.087), (-0.04851, -0.02329, 1.106), (-0.04851, -0.02329, 1.164), (-0.04851, 0.02329, 1.106), (-0.04851, 0.02329, 1.164), (-0.6307, -0.02911, 1.747), (-0.6307, -0.02911, 1.805), (-0.6307, 0.02911, 1.747), (-0.6307, 0.02911, 1.805), (0.0, 0.02911, 1.747), (0.0, 0.02911, 1.805), (0.0, -0.02911, 1.747), (0.0, -0.02911, 1.805), (-0.3008, -0.06218, 1.106), (-0.3008, -0.029, 1.197), (-0.3008, 0.029, 1.073), (-0.3008, 0.06218, 1.164), (-0.3978, -0.06218, 1.106), (-0.3978, -0.029, 1.197), (-0.3978, 0.029, 1.073), (-0.3978, 0.06218, 1.164), (-0.2911, -0.0713, 1.11), (-0.2911, 0.03811, 1.07), (-0.4075, -0.0713, 1.11), (-0.4075, 0.03811, 1.07), (-0.2911, -0.204, 0.7449), (-0.2911, -0.09463, 0.705), (-0.4075, -0.204, 0.7449), (-0.4075, -0.09463, 0.705), (-0.6258, -0.08987, 1.796), (-0.6258, 0.04203, 1.858), (-0.7714, -0.08987, 1.796), (-0.7714, 0.04203, 1.858), (-0.6375, 0.07735, 1.082), (-0.6375, -0.03753, 1.124), (-0.7597, 0.07735, 1.082), (-0.7597, -0.03753, 1.124), (-0.6617, 0.1818, 1.44), (-0.6617, 0.1125, 1.465), (-0.7355, 0.1818, 1.44), (-0.7355, 0.1125, 1.465), (-0.2911, -0.2056, 0.7099), (-0.2911, -0.0931, 0.74), (-0.4075, -0.2056, 0.7099), (-0.4075, -0.0931, 0.74), (-0.2911, -0.05489, 0.1475), (-0.2911, 0.05758, 0.1777), (-0.4075, -0.05489, 0.1475), (-0.4075, 0.05758, 0.1777), (-0.2911, -0.05688, 0.1617), (-0.2911, 0.05956, 0.1617), (-0.4075, -0.05688, 0.1617), (-0.4075, 0.05956, 0.1617), (-0.2911, -0.05688, -2.98e-08), (-0.2911, 0.05956, 2.98e-08), (-0.4075, -0.05688, -2.98e-08), (-0.4075, 0.05956, 2.98e-08), (-0.2911, -0.05688, 0.05234), (-0.4075, -0.05688, 0.05234), (-0.4075, 0.05956, 0.05234), (-0.2911, 0.05956, 0.05234), (-0.3959, 0.2631, 1.192e-07), (-0.3027, 0.2631, 1.192e-07), (-0.3959, 0.2566, 0.01617), (-0.3027, 0.2566, 0.01617), (-0.2794, -0.1033, -2.98e-08), (-0.4192, -0.1033, -2.98e-08), (-0.2794, -0.1033, 0.05234), (-0.4192, -0.1033, 0.05234), (-0.2969, -0.2992, -1.192e-07), (-0.4017, -0.2992, -1.192e-07), (-0.2969, -0.2927, 0.01617), (-0.4017, -0.2927, 0.01617), (-0.3493, -0.1033, -2.98e-08), (-0.3493, -0.1033, 0.05234), (-0.3318, -0.2992, -1.192e-07), (-0.3318, -0.2927, 0.01617), (-0.3668, -0.2927, 0.01617), (-0.3668, -0.2992, -1.192e-07)], [], [(1, 3, 67, 65), (5, 4, 6, 7), (63, 61, 5, 7), (62, 63, 7, 6), (60, 62, 6, 4), (61, 60, 4, 5), (10, 11, 59, 58), (10, 8, 12, 14), (15, 14, 18, 19), (9, 11, 15, 13), (11, 10, 14, 15), (8, 9, 13, 12), (12, 13, 17, 16), (14, 12, 16, 18), (13, 15, 19, 17), (17, 19, 20, 22), (18, 16, 23, 21), (19, 18, 21, 20), (16, 17, 22, 23), (34, 35, 24, 25), (135, 29, 31, 136), (25, 24, 26, 27), (28, 134, 137, 30), (33, 32, 27, 26), (31, 30, 137, 136), (32, 34, 25, 27), (135, 134, 28, 29), (29, 28, 30, 31), (35, 33, 26, 24), (34, 32, 33, 35), (150, 151, 39, 38), (38, 39, 37, 36), (150, 38, 36, 152), (39, 151, 153, 37), (36, 37, 153, 152), (40, 41, 43, 42), (42, 43, 47, 46), (46, 47, 45, 44), (44, 45, 41, 40), (42, 46, 44, 40), (47, 43, 41, 45), (49, 48, 50, 51), (53, 55, 54, 52), (51, 50, 54, 55), (48, 49, 53, 52), (50, 48, 52, 54), (49, 51, 55, 53), (57, 56, 58, 59), (9, 8, 56, 57), (8, 10, 58, 56), (11, 9, 57, 59), (1, 0, 60, 61), (2, 3, 63, 62), (0, 2, 62, 60), (3, 1, 61, 63), (65, 67, 66, 64), (3, 2, 66, 67), (2, 0, 64, 66), (0, 1, 65, 64), (69, 68, 70, 71), (73, 75, 74, 72), (71, 70, 74, 75), (68, 69, 73, 72), (70, 68, 72, 74), (69, 71, 75, 73), (77, 76, 78, 79), (81, 83, 82, 80), (85, 84, 94, 101, 95), (86, 83, 88, 90), (79, 78, 85, 82, 83, 86), (76, 77, 87, 81, 80, 84), (78, 76, 84, 85), (77, 79, 86, 87), (91, 90, 88, 89), (87, 86, 90, 91), (83, 81, 89, 88), (81, 87, 91, 89), (93, 95, 99, 97), (84, 80, 92, 94), (82, 85, 95, 93), (80, 82, 93, 100, 92), (103, 98, 96, 102), (100, 93, 97, 105), (101, 94, 98, 103), (94, 92, 96, 98), (95, 101, 104, 99), (92, 100, 102, 96), (99, 104, 105, 97), (103, 102, 100, 101), (105, 104, 101, 100), (107, 179, 181, 109), (111, 113, 112, 110), (177, 113, 111, 175), (176, 112, 113, 177), (174, 110, 112, 176), (175, 111, 110, 174), (116, 172, 173, 117), (116, 120, 118, 114), (121, 125, 124, 120), (115, 119, 121, 117), (117, 121, 120, 116), (114, 118, 119, 115), (118, 122, 123, 119), (120, 124, 122, 118), (119, 123, 125, 121), (123, 128, 126, 125), (124, 127, 129, 122), (125, 126, 127, 124), (122, 129, 128, 123), (144, 131, 130, 145), (135, 136, 141, 139), (131, 133, 132, 130), (138, 140, 137, 134), (143, 132, 133, 142), (141, 136, 137, 140), (142, 133, 131, 144), (135, 139, 138, 134), (139, 141, 140, 138), (145, 130, 132, 143), (144, 145, 143, 142), (150, 148, 149, 151), (148, 146, 147, 149), (150, 152, 146, 148), (149, 147, 153, 151), (146, 152, 153, 147), (154, 156, 157, 155), (156, 160, 161, 157), (160, 158, 159, 161), (158, 154, 155, 159), (156, 154, 158, 160), (161, 159, 155, 157), (163, 165, 164, 162), (167, 166, 168, 169), (165, 169, 168, 164), (162, 166, 167, 163), (164, 168, 166, 162), (163, 167, 169, 165), (171, 173, 172, 170), (115, 171, 170, 114), (114, 170, 172, 116), (117, 173, 171, 115), (107, 175, 174, 106), (108, 176, 177, 109), (106, 174, 176, 108), (109, 177, 175, 107), (179, 178, 180, 181), (109, 181, 180, 108), (108, 180, 178, 106), (106, 178, 179, 107), (183, 185, 184, 182), (187, 186, 188, 189), (185, 189, 188, 184), (182, 186, 187, 183), (184, 188, 186, 182), (183, 187, 189, 185), (191, 193, 192, 190), (195, 194, 196, 197), (199, 209, 215, 208, 198), (200, 204, 202, 197), (193, 200, 197, 196, 199, 192), (190, 198, 194, 195, 201, 191), (192, 199, 198, 190), (191, 201, 200, 193), (205, 203, 202, 204), (201, 205, 204, 200), (197, 202, 203, 195), (195, 203, 205, 201), (207, 211, 213, 209), (198, 208, 206, 194), (196, 207, 209, 199), (194, 206, 214, 207, 196), (217, 216, 210, 212), (214, 219, 211, 207), (215, 217, 212, 208), (208, 212, 210, 206), (209, 213, 218, 215), (206, 210, 216, 214), (213, 211, 219, 218), (217, 215, 214, 216), (219, 214, 215, 218)])
_uv = me_frame.uv_layers.new(name='UVMap')
_uv.uv.foreach_set('vector', [0.8793, 0.5933, 0.9176, 0.5933, 0.9176, 0.775, 0.8793, 0.775, 0.8666, 0.5181, 0.8666, 0.5779, 0.9302, 0.5779, 0.9302, 0.5181, 0.9302, 0.5977, 0.8666, 0.5977, 0.8666, 0.5408, 0.9302, 0.5408, 0.2123, 0.5759, 0.1526, 0.5977, 0.1319, 0.5408, 0.1916, 0.519, 0.8666, 0.5759, 0.9302, 0.5759, 0.9302, 0.519, 0.8666, 0.519, 0.1526, 0.5977, 0.2123, 0.5759, 0.1916, 0.519, 0.1319, 0.5408, 0.1538, 0.8864, 0.2224, 0.9184, 0.1939, 0.9793, 0.1254, 0.9473, 0.9363, 0.8864, 0.8606, 0.8864, 0.8606, 0.8452, 0.9363, 0.8452, 0.2415, 0.8772, 0.173, 0.8452, 0.2157, 0.7984, 0.25, 0.8144, 0.8606, 0.9184, 0.9363, 0.9184, 0.9363, 0.8772, 0.8606, 0.8772, 0.2224, 0.9184, 0.1538, 0.8864, 0.173, 0.8452, 0.2415, 0.8772, 0.1538, 0.8864, 0.2224, 0.9184, 0.2415, 0.8772, 0.173, 0.8452, 0.173, 0.8452, 0.2415, 0.8772, 0.25, 0.8144, 0.2157, 0.7984, 0.9363, 0.8452, 0.8606, 0.8452, 0.8795, 0.7984, 0.9173, 0.7984, 0.8606, 0.8772, 0.9363, 0.8772, 0.9173, 0.8144, 0.8795, 0.8144, 0.8795, 0.8144, 0.9173, 0.8144, 0.9173, 0.7732, 0.8795, 0.7732, 0.9173, 0.7984, 0.8795, 0.7984, 0.8795, 0.7572, 0.9173, 0.7572, 0.25, 0.8144, 0.2157, 0.7984, 0.2349, 0.7572, 0.2692, 0.7732, 0.2157, 0.7984, 0.25, 0.8144, 0.2692, 0.7732, 0.2349, 0.7572, 0.5605, 0.5886, 0.5605, 0.6189, 0.6916, 0.6189, 0.6916, 0.5886, 0.5353, 0.5785, 0.5605, 0.5785, 0.5605, 0.5382, 0.5353, 0.5382, 0.1842, 0.5886, 0.1842, 0.6189, 0.16, 0.6189, 0.16, 0.5886, 0.5605, 0.5785, 0.5353, 0.5785, 0.5353, 0.5382, 0.5605, 0.5382, 0.5605, 0.6189, 0.5605, 0.5886, 0.6916, 0.5886, 0.6916, 0.6189, 0.5605, 0.5785, 0.5605, 0.629, 0.5353, 0.629, 0.5353, 0.5785, 0.5605, 0.5462, 0.5605, 0.5705, 0.6916, 0.5705, 0.6916, 0.5462, 0.5353, 0.5785, 0.5353, 0.629, 0.5605, 0.629, 0.5605, 0.5785, 0.1923, 0.5785, 0.1923, 0.629, 0.1519, 0.629, 0.1519, 0.5785, 0.5605, 0.5705, 0.5605, 0.5462, 0.6916, 0.5462, 0.6916, 0.5705, 0.1842, 0.5886, 0.16, 0.5886, 0.16, 0.6189, 0.1842, 0.6189, 0.5353, 0.9215, 0.5353, 0.9518, 0.8631, 0.9518, 0.8631, 0.9215, 0.1872, 0.9215, 0.1872, 0.9518, 0.157, 0.9518, 0.157, 0.9215, 0.5353, 0.5735, 0.8631, 0.5735, 0.8631, 0.5432, 0.5353, 0.5432, 0.8631, 0.5735, 0.5353, 0.5735, 0.5353, 0.5432, 0.8631, 0.5432, 0.8631, 0.9215, 0.8631, 0.9518, 0.5353, 0.9518, 0.5353, 0.9215, 0.1398, 0.5887, 0.157, 0.6361, 0.2044, 0.6188, 0.1872, 0.5714, 0.6916, 0.5714, 0.6916, 0.6188, 0.7421, 0.6188, 0.7421, 0.5714, 0.1872, 0.5714, 0.2044, 0.6188, 0.157, 0.6361, 0.1398, 0.5887, 0.7421, 0.5887, 0.7421, 0.6361, 0.6916, 0.6361, 0.6916, 0.5887, 0.6916, 0.5734, 0.7421, 0.5734, 0.7421, 0.526, 0.6916, 0.526, 0.7421, 0.5907, 0.6916, 0.5907, 0.6916, 0.5433, 0.7421, 0.5433, 0.7017, 0.5639, 0.7017, 0.5355, 0.732, 0.5355, 0.732, 0.5639, 0.7017, 0.4949, 0.732, 0.4949, 0.732, 0.4665, 0.7017, 0.4665, 0.1777, 0.5749, 0.1492, 0.5852, 0.08023, 0.3956, 0.1087, 0.3853, 0.1492, 0.5852, 0.1777, 0.5749, 0.1087, 0.3853, 0.08023, 0.3956, 0.732, 0.5852, 0.7017, 0.5852, 0.7017, 0.3956, 0.732, 0.3956, 0.7017, 0.5749, 0.732, 0.5749, 0.732, 0.3853, 0.7017, 0.3853, 0.8606, 0.5802, 0.8606, 0.5116, 0.9363, 0.5116, 0.9363, 0.5802, 0.2224, 0.9184, 0.1538, 0.8864, 0.1254, 0.9473, 0.1939, 0.9793, 0.8606, 0.8864, 0.9363, 0.8864, 0.9363, 0.9473, 0.8606, 0.9473, 0.9363, 0.9184, 0.8606, 0.9184, 0.8606, 0.9793, 0.9363, 0.9793, 0.8793, 0.5507, 0.8793, 0.5867, 0.8666, 0.5986, 0.8666, 0.5388, 0.9176, 0.5867, 0.9176, 0.5507, 0.9302, 0.5388, 0.9302, 0.5986, 0.8793, 0.5867, 0.9176, 0.5867, 0.9302, 0.5986, 0.8666, 0.5986, 0.9176, 0.5507, 0.8793, 0.5507, 0.8666, 0.5388, 0.9302, 0.5388, 0.8793, 0.6168, 0.9176, 0.6168, 0.9176, 0.6528, 0.8793, 0.6528, 0.1644, 0.5933, 0.2004, 0.5802, 0.2666, 0.7619, 0.2306, 0.775, 0.9176, 0.5802, 0.8793, 0.5802, 0.8793, 0.7619, 0.9176, 0.7619, 0.2004, 0.5802, 0.1644, 0.5933, 0.2306, 0.775, 0.2666, 0.7619, 0.7017, 0.4953, 0.7017, 0.4661, 0.732, 0.4661, 0.732, 0.4953, 0.7017, 0.5737, 0.732, 0.5737, 0.732, 0.5444, 0.7017, 0.5444, 0.1091, 0.3944, 0.07983, 0.3865, 0.1582, 0.0942, 0.1874, 0.102, 0.07983, 0.3865, 0.1091, 0.3944, 0.1874, 0.102, 0.1582, 0.0942, 0.732, 0.3865, 0.7017, 0.3865, 0.7017, 0.0942, 0.732, 0.0942, 0.7017, 0.3944, 0.732, 0.3944, 0.732, 0.102, 0.7017, 0.102, 0.7017, 0.5742, 0.7017, 0.5439, 0.732, 0.5439, 0.732, 0.5742, 0.7017, 0.5742, 0.732, 0.5742, 0.732, 0.5439, 0.7017, 0.5439, 0.732, 0.5439, 0.7017, 0.5439, 0.6987, 0.5422, 0.7168, 0.5422, 0.735, 0.5422, 0.1879, 0.0304, 0.1879, 0.01359, 0.2148, 0.01359, 0.2131, 0.022, 0.1879, 0.09766, 0.1576, 0.09766, 0.1576, 0.0304, 0.1576, 0.01359, 0.1879, 0.01359, 0.1879, 0.0304, 0.1576, 0.09766, 0.1879, 0.09766, 0.1879, 0.0304, 0.1879, 0.01359, 0.1576, 0.01359, 0.1576, 0.0304, 0.732, 0.09766, 0.7017, 0.09766, 0.7017, 0.0304, 0.732, 0.0304, 0.7017, 0.09766, 0.732, 0.09766, 0.732, 0.0304, 0.7017, 0.0304, 0.7047, 0.022, 0.7289, 0.022, 0.7289, 0.01359, 0.7047, 0.01359, 0.7017, 0.5742, 0.732, 0.5742, 0.7289, 0.5994, 0.7047, 0.5994, 0.732, 0.5742, 0.7017, 0.5742, 0.7047, 0.6011, 0.7289, 0.6011, 0.1879, 0.01359, 0.1879, 0.0304, 0.2131, 0.022, 0.2148, 0.01359, 0.156, 0.01359, 0.156, 0.0304, 0.1223, 0.022, 0.1207, 0.01359, 0.7017, 0.0304, 0.7017, 0.01359, 0.6987, 0.01359, 0.6987, 0.0304, 0.732, 0.01359, 0.732, 0.0304, 0.735, 0.0304, 0.735, 0.01359, 0.7017, 0.5439, 0.732, 0.5439, 0.735, 0.5422, 0.7168, 0.5422, 0.6987, 0.5422, 0.7123, 0.022, 0.7032, 0.022, 0.7032, 0.01359, 0.7123, 0.01359, 0.7168, 0.5422, 0.735, 0.5422, 0.7305, 0.5069, 0.7214, 0.5069, 0.7168, 0.5422, 0.6987, 0.5422, 0.7032, 0.5086, 0.7123, 0.5086, 0.156, 0.0304, 0.156, 0.01359, 0.1207, 0.01359, 0.1223, 0.022, 0.735, 0.5422, 0.7168, 0.5422, 0.7214, 0.5086, 0.7305, 0.5086, 0.6987, 0.5422, 0.7168, 0.5422, 0.7123, 0.5069, 0.7032, 0.5069, 0.7305, 0.022, 0.7214, 0.022, 0.7214, 0.01359, 0.7305, 0.01359, 0.1223, 0.022, 0.1207, 0.01359, 0.156, 0.01359, 0.156, 0.0304, 0.1207, 0.01359, 0.1223, 0.022, 0.156, 0.0304, 0.156, 0.01359, 0.8793, 0.5933, 0.8793, 0.775, 0.9176, 0.775, 0.9176, 0.5933, 0.8666, 0.5181, 0.9302, 0.5181, 0.9302, 0.5779, 0.8666, 0.5779, 0.9302, 0.5977, 0.9302, 0.5408, 0.8666, 0.5408, 0.8666, 0.5977, 0.2123, 0.5759, 0.1916, 0.519, 0.1319, 0.5408, 0.1526, 0.5977, 0.8666, 0.5759, 0.8666, 0.519, 0.9302, 0.519, 0.9302, 0.5759, 0.1526, 0.5977, 0.1319, 0.5408, 0.1916, 0.519, 0.2123, 0.5759, 0.1538, 0.8864, 0.1254, 0.9473, 0.1939, 0.9793, 0.2224, 0.9184, 0.9363, 0.8864, 0.9363, 0.8452, 0.8606, 0.8452, 0.8606, 0.8864, 0.2415, 0.8772, 0.25, 0.8144, 0.2157, 0.7984, 0.173, 0.8452, 0.8606, 0.9184, 0.8606, 0.8772, 0.9363, 0.8772, 0.9363, 0.9184, 0.2224, 0.9184, 0.2415, 0.8772, 0.173, 0.8452, 0.1538, 0.8864, 0.1538, 0.8864, 0.173, 0.8452, 0.2415, 0.8772, 0.2224, 0.9184, 0.173, 0.8452, 0.2157, 0.7984, 0.25, 0.8144, 0.2415, 0.8772, 0.9363, 0.8452, 0.9173, 0.7984, 0.8795, 0.7984, 0.8606, 0.8452, 0.8606, 0.8772, 0.8795, 0.8144, 0.9173, 0.8144, 0.9363, 0.8772, 0.8795, 0.8144, 0.8795, 0.7732, 0.9173, 0.7732, 0.9173, 0.8144, 0.9173, 0.7984, 0.9173, 0.7572, 0.8795, 0.7572, 0.8795, 0.7984, 0.25, 0.8144, 0.2692, 0.7732, 0.2349, 0.7572, 0.2157, 0.7984, 0.2157, 0.7984, 0.2349, 0.7572, 0.2692, 0.7732, 0.25, 0.8144, 0.5605, 0.5886, 0.6916, 0.5886, 0.6916, 0.6189, 0.5605, 0.6189, 0.5353, 0.5785, 0.5353, 0.5382, 0.5605, 0.5382, 0.5605, 0.5785, 0.1842, 0.5886, 0.16, 0.5886, 0.16, 0.6189, 0.1842, 0.6189, 0.5605, 0.5785, 0.5605, 0.5382, 0.5353, 0.5382, 0.5353, 0.5785, 0.5605, 0.6189, 0.6916, 0.6189, 0.6916, 0.5886, 0.5605, 0.5886, 0.5605, 0.5785, 0.5353, 0.5785, 0.5353, 0.629, 0.5605, 0.629, 0.5605, 0.5462, 0.6916, 0.5462, 0.6916, 0.5705, 0.5605, 0.5705, 0.5353, 0.5785, 0.5605, 0.5785, 0.5605, 0.629, 0.5353, 0.629, 0.1923, 0.5785, 0.1519, 0.5785, 0.1519, 0.629, 0.1923, 0.629, 0.5605, 0.5705, 0.6916, 0.5705, 0.6916, 0.5462, 0.5605, 0.5462, 0.1842, 0.5886, 0.1842, 0.6189, 0.16, 0.6189, 0.16, 0.5886, 0.5353, 0.9215, 0.8631, 0.9215, 0.8631, 0.9518, 0.5353, 0.9518, 0.1872, 0.9215, 0.157, 0.9215, 0.157, 0.9518, 0.1872, 0.9518, 0.5353, 0.5735, 0.5353, 0.5432, 0.8631, 0.5432, 0.8631, 0.5735, 0.8631, 0.5735, 0.8631, 0.5432, 0.5353, 0.5432, 0.5353, 0.5735, 0.8631, 0.9215, 0.5353, 0.9215, 0.5353, 0.9518, 0.8631, 0.9518, 0.1398, 0.5887, 0.1872, 0.5714, 0.2044, 0.6188, 0.157, 0.6361, 0.6916, 0.5714, 0.7421, 0.5714, 0.7421, 0.6188, 0.6916, 0.6188, 0.1872, 0.5714, 0.1398, 0.5887, 0.157, 0.6361, 0.2044, 0.6188, 0.7421, 0.5887, 0.6916, 0.5887, 0.6916, 0.6361, 0.7421, 0.6361, 0.6916, 0.5734, 0.6916, 0.526, 0.7421, 0.526, 0.7421, 0.5734, 0.7421, 0.5907, 0.7421, 0.5433, 0.6916, 0.5433, 0.6916, 0.5907, 0.7017, 0.5639, 0.732, 0.5639, 0.732, 0.5355, 0.7017, 0.5355, 0.7017, 0.4949, 0.7017, 0.4665, 0.732, 0.4665, 0.732, 0.4949, 0.1777, 0.5749, 0.1087, 0.3853, 0.08023, 0.3956, 0.1492, 0.5852, 0.1492, 0.5852, 0.08023, 0.3956, 0.1087, 0.3853, 0.1777, 0.5749, 0.732, 0.5852, 0.732, 0.3956, 0.7017, 0.3956, 0.7017, 0.5852, 0.7017, 0.5749, 0.7017, 0.3853, 0.732, 0.3853, 0.732, 0.5749, 0.8606, 0.5802, 0.9363, 0.5802, 0.9363, 0.5116, 0.8606, 0.5116, 0.2224, 0.9184, 0.1939, 0.9793, 0.1254, 0.9473, 0.1538, 0.8864, 0.8606, 0.8864, 0.8606, 0.9473, 0.9363, 0.9473, 0.9363, 0.8864, 0.9363, 0.9184, 0.9363, 0.9793, 0.8606, 0.9793, 0.8606, 0.9184, 0.8793, 0.5507, 0.8666, 0.5388, 0.8666, 0.5986, 0.8793, 0.5867, 0.9176, 0.5867, 0.9302, 0.5986, 0.9302, 0.5388, 0.9176, 0.5507, 0.8793, 0.5867, 0.8666, 0.5986, 0.9302, 0.5986, 0.9176, 0.5867, 0.9176, 0.5507, 0.9302, 0.5388, 0.8666, 0.5388, 0.8793, 0.5507, 0.8793, 0.6168, 0.8793, 0.6528, 0.9176, 0.6528, 0.9176, 0.6168, 0.1644, 0.5933, 0.2306, 0.775, 0.2666, 0.7619, 0.2004, 0.5802, 0.9176, 0.5802, 0.9176, 0.7619, 0.8793, 0.7619, 0.8793, 0.5802, 0.2004, 0.5802, 0.2666, 0.7619, 0.2306, 0.775, 0.1644, 0.5933, 0.7017, 0.4953, 0.732, 0.4953, 0.732, 0.4661, 0.7017, 0.4661, 0.7017, 0.5737, 0.7017, 0.5444, 0.732, 0.5444, 0.732, 0.5737, 0.1091, 0.3944, 0.1874, 0.102, 0.1582, 0.0942, 0.07983, 0.3865, 0.07983, 0.3865, 0.1582, 0.0942, 0.1874, 0.102, 0.1091, 0.3944, 0.732, 0.3865, 0.732, 0.0942, 0.7017, 0.0942, 0.7017, 0.3865, 0.7017, 0.3944, 0.7017, 0.102, 0.732, 0.102, 0.732, 0.3944, 0.7017, 0.5742, 0.732, 0.5742, 0.732, 0.5439, 0.7017, 0.5439, 0.7017, 0.5742, 0.7017, 0.5439, 0.732, 0.5439, 0.732, 0.5742, 0.732, 0.5439, 0.735, 0.5422, 0.7168, 0.5422, 0.6987, 0.5422, 0.7017, 0.5439, 0.1879, 0.0304, 0.2131, 0.022, 0.2148, 0.01359, 0.1879, 0.01359, 0.1879, 0.09766, 0.1879, 0.0304, 0.1879, 0.01359, 0.1576, 0.01359, 0.1576, 0.0304, 0.1576, 0.09766, 0.1576, 0.09766, 0.1576, 0.0304, 0.1576, 0.01359, 0.1879, 0.01359, 0.1879, 0.0304, 0.1879, 0.09766, 0.732, 0.09766, 0.732, 0.0304, 0.7017, 0.0304, 0.7017, 0.09766, 0.7017, 0.09766, 0.7017, 0.0304, 0.732, 0.0304, 0.732, 0.09766, 0.7047, 0.022, 0.7047, 0.01359, 0.7289, 0.01359, 0.7289, 0.022, 0.7017, 0.5742, 0.7047, 0.5994, 0.7289, 0.5994, 0.732, 0.5742, 0.732, 0.5742, 0.7289, 0.6011, 0.7047, 0.6011, 0.7017, 0.5742, 0.1879, 0.01359, 0.2148, 0.01359, 0.2131, 0.022, 0.1879, 0.0304, 0.156, 0.01359, 0.1207, 0.01359, 0.1223, 0.022, 0.156, 0.0304, 0.7017, 0.0304, 0.6987, 0.0304, 0.6987, 0.01359, 0.7017, 0.01359, 0.732, 0.01359, 0.735, 0.01359, 0.735, 0.0304, 0.732, 0.0304, 0.7017, 0.5439, 0.6987, 0.5422, 0.7168, 0.5422, 0.735, 0.5422, 0.732, 0.5439, 0.7123, 0.022, 0.7123, 0.01359, 0.7032, 0.01359, 0.7032, 0.022, 0.7168, 0.5422, 0.7214, 0.5069, 0.7305, 0.5069, 0.735, 0.5422, 0.7168, 0.5422, 0.7123, 0.5086, 0.7032, 0.5086, 0.6987, 0.5422, 0.156, 0.0304, 0.1223, 0.022, 0.1207, 0.01359, 0.156, 0.01359, 0.735, 0.5422, 0.7305, 0.5086, 0.7214, 0.5086, 0.7168, 0.5422, 0.6987, 0.5422, 0.7032, 0.5069, 0.7123, 0.5069, 0.7168, 0.5422, 0.7305, 0.022, 0.7305, 0.01359, 0.7214, 0.01359, 0.7214, 0.022, 0.1223, 0.022, 0.156, 0.0304, 0.156, 0.01359, 0.1207, 0.01359, 0.1207, 0.01359, 0.156, 0.01359, 0.156, 0.0304, 0.1223, 0.022])
me_frame.materials.append(mat_mech_frame)
me_frame.use_remesh_preserve_volume = False
me_frame.use_remesh_preserve_attributes = False
me_frame.use_mirror_vertex_groups = False
me_frame.update()
arm_armature = bpy.data.armatures.new('Armature')  # bones are not reproduced

# ---- objects
ob_armup10 = bpy.data.objects.new('ArmUp10', me_plane_008)
ob_armlow10 = bpy.data.objects.new('ArmLow10', me_plane_016)
ob_leglow10 = bpy.data.objects.new('LegLow10', me_mech_006)
ob_legup10 = bpy.data.objects.new('LegUp10', me_mech_005)
ob_foot10 = bpy.data.objects.new('Foot10', me_plane_031)
ob_torso10 = bpy.data.objects.new('Torso10', me_plane_044)
ob_hip10 = bpy.data.objects.new('Hip10', me_plane_045)
ob_frame = bpy.data.objects.new('Frame', me_frame)
ob_armature = bpy.data.objects.new('Armature', arm_armature)

# ---- transforms, parenting, visibility, modifiers, constraints
ob_armup10.location = (0.6986, 0.0, 1.776)
ob_armup10.lineart.crease_threshold = 0.0
ob_armlow10.location = (0.6986, 0.1455, 1.455)
ob_armlow10.lineart.crease_threshold = 0.0
ob_leglow10.location = (0.3493, -0.1455, 0.7277)
ob_leglow10.scale = (0.3, 0.3, 0.3)
ob_leglow10.lock_rotations_4d = False
ob_leglow10.empty_display_type = 'ARROWS'
ob_leglow10.lineart.crease_threshold = 0.0
ob_legup10.location = (0.3493, 0.0, 1.135)
ob_legup10.scale = (0.3, 0.3, 0.3)
ob_legup10.lock_rotations_4d = False
ob_legup10.empty_display_type = 'ARROWS'
ob_legup10.lineart.crease_threshold = 0.0
ob_foot10.location = (0.3493, 0.0, 0.1747)
ob_foot10.lineart.crease_threshold = 0.0
ob_torso10.location = (0.0, 0.0, 1.31)
ob_torso10.lineart.crease_threshold = 0.0
ob_hip10.location = (0.0, 0.0, 1.135)
ob_hip10.lineart.crease_threshold = 0.0
ob_frame.location = (0.0, 0.0, 0.0)
ob_frame.lock_rotations_4d = False
ob_frame.empty_display_type = 'ARROWS'
ob_frame.lineart.crease_threshold = 0.0
_vg = ob_frame.vertex_groups.new(name='root')
_vg.add([24, 25, 26, 27, 28, 29, 30, 31, 32, 33, 34, 35, 130, 131, 132, 133, 134, 135, 136, 137, 138, 139, 140, 141, 142, 143, 144, 145], 1.0, 'REPLACE')
_vg = ob_frame.vertex_groups.new(name='torso')
_vg.add([36, 37, 38, 39, 146, 147, 148, 149, 150, 151, 152, 153], 1.0, 'REPLACE')
_vg = ob_frame.vertex_groups.new(name='arm_upper.l')
_vg.add([8, 9, 10, 11, 12, 13, 14, 15, 16, 17, 18, 19, 20, 21, 22, 23, 56, 57, 58, 59], 1.0, 'REPLACE')
_vg = ob_frame.vertex_groups.new(name='arm_lower.l')
_vg.add([0, 1, 2, 3, 4, 5, 6, 7, 60, 61, 62, 63, 64, 65, 66, 67], 1.0, 'REPLACE')
_vg = ob_frame.vertex_groups.new(name='arm_hand.l')
_vg = ob_frame.vertex_groups.new(name='arm_shoulder.l')
_vg = ob_frame.vertex_groups.new(name='arm_upper.r')
_vg.add([114, 115, 116, 117, 118, 119, 120, 121, 122, 123, 124, 125, 126, 127, 128, 129, 170, 171, 172, 173], 1.0, 'REPLACE')
_vg = ob_frame.vertex_groups.new(name='arm_lower.r')
_vg.add([106, 107, 108, 109, 110, 111, 112, 113, 174, 175, 176, 177, 178, 179, 180, 181], 1.0, 'REPLACE')
_vg = ob_frame.vertex_groups.new(name='arm_hand.r')
_vg = ob_frame.vertex_groups.new(name='arm_shoulder.r')
_vg = ob_frame.vertex_groups.new(name='leg_upper.l')
_vg.add([40, 41, 42, 43, 44, 45, 46, 47, 48, 49, 50, 51, 52, 53, 54, 55], 1.0, 'REPLACE')
_vg = ob_frame.vertex_groups.new(name='leg_lower.l')
_vg.add([68, 69, 70, 71, 72, 73, 74, 75], 1.0, 'REPLACE')
_vg = ob_frame.vertex_groups.new(name='leg_foot.l')
_vg.add([76, 77, 78, 79, 80, 81, 82, 83, 84, 85, 86, 87, 88, 89, 90, 91, 92, 93, 94, 95, 96, 97, 98, 99, 100, 101, 102, 103, 104, 105], 1.0, 'REPLACE')
_vg = ob_frame.vertex_groups.new(name='leg_upper.r')
_vg.add([154, 155, 156, 157, 158, 159, 160, 161, 162, 163, 164, 165, 166, 167, 168, 169], 1.0, 'REPLACE')
_vg = ob_frame.vertex_groups.new(name='leg_lower.r')
_vg.add([182, 183, 184, 185, 186, 187, 188, 189], 1.0, 'REPLACE')
_vg = ob_frame.vertex_groups.new(name='leg_foot.r')
_vg.add([190, 191, 192, 193, 194, 195, 196, 197, 198, 199, 200, 201, 202, 203, 204, 205, 206, 207, 208, 209, 210, 211, 212, 213, 214, 215, 216, 217, 218, 219], 1.0, 'REPLACE')
_vg = ob_frame.vertex_groups.new(name='leg_ik_target.l')
_vg = ob_frame.vertex_groups.new(name='leg_ik_pole.l')
_vg = ob_frame.vertex_groups.new(name='arm_ik_pole.l')
_vg = ob_frame.vertex_groups.new(name='arm_ik_target.l')
_vg = ob_frame.vertex_groups.new(name='leg_ik_target.r')
_vg = ob_frame.vertex_groups.new(name='leg_ik_pole.r')
_vg = ob_frame.vertex_groups.new(name='arm_ik_pole.r')
_vg = ob_frame.vertex_groups.new(name='arm_ik_target.r')
_m = ob_frame.modifiers.new('Armature', 'ARMATURE')
ob_armature.location = (0.0, 0.0, 0.0)
ob_armature.lineart.crease_threshold = 0.0

# ---- collection membership
col_apex.objects.link(ob_armup10)
col_apex.objects.link(ob_armlow10)
col_apex.objects.link(ob_leglow10)
col_apex.objects.link(ob_legup10)
col_apex.objects.link(ob_foot10)
col_apex.objects.link(ob_torso10)
col_apex.objects.link(ob_hip10)
col_frame.objects.link(ob_frame)
col_frame.objects.link(ob_armature)

# ---- scene / render settings (as saved in the file)
scene.frame_start = 1; scene.frame_end = 250; scene.frame_set(1)
scene.render.engine = 'BLENDER_EEVEE_NEXT'
scene.cycles.use_denoising = False
scene.cycles.samples = 128
scene.cycles.sampling_pattern = 'TABULATED_SOBOL'
scene.cycles.use_adaptive_sampling = False
scene.cycles.use_light_tree = False
scene.view_settings.view_transform = 'Filmic'
bpy.context.view_layer.update()

# ---- added for rendering (the .blend has no active camera and no usable light): camera, sun
cam_auto = bpy.data.cameras.new('AutoCamera')
cam_auto.lens = 50.0
cam_auto.sensor_width = 36.0
cam_auto.clip_end = 1000.0
ob_auto_camera = bpy.data.objects.new('AutoCamera', cam_auto)
scene.collection.objects.link(ob_auto_camera)
ob_auto_camera.location = (2.74238, -3.25019, 3.15719)
ob_auto_camera.rotation_euler = (1.09748, -7.21219e-08, 0.694738)
scene.camera = ob_auto_camera
light_auto_sun = bpy.data.lights.new('AutoSun', 'SUN')
light_auto_sun.energy = 3.0
light_auto_sun.angle = 0.0523599
ob_auto_sun = bpy.data.objects.new('AutoSun', light_auto_sun)
scene.collection.objects.link(ob_auto_sun)
ob_auto_sun.rotation_euler = (0.872665, 0.174533, 0.523599)
bpy.context.view_layer.update()
